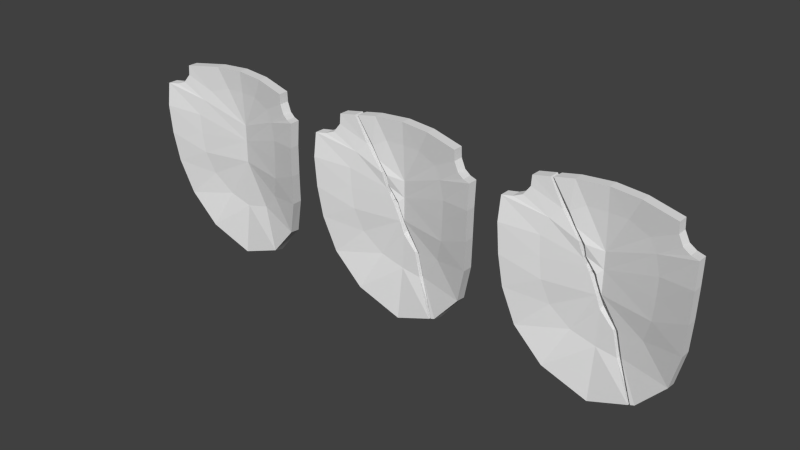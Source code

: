 # Source: particles_shield_mesh.blend  (saved by Blender 2.70.0; exported with 4.5.12 LTS)
import bpy
from mathutils import Matrix  # noqa: F401  (used for matrix-valued properties, if any)

bpy.ops.wm.read_factory_settings(use_empty=True)
scene = bpy.context.scene
scene.name = 'Scene'

# ---- collections
col_collection_1 = bpy.data.collections.new('Collection 1'); scene.collection.children.link(col_collection_1)

# ---- world
world_world = bpy.data.worlds.new('World'); scene.world = world_world
world_world.color = (0.05088, 0.05088, 0.05088)
world_world.use_sun_shadow = False
world_world.sun_shadow_jitter_overblur = 0.0
world_world.cycles.sampling_method = 'MANUAL'
world_world.cycles.sample_map_resolution = 256

# ---- meshes
me_particle_shield_broken_whole_mesh = bpy.data.meshes.new('particle_shield_broken_whole_mesh')
me_particle_shield_broken_whole_mesh.from_pydata([(-0.3012, -0.04701, 0.01721), (-0.233, 0.3373, -0.008691), (-0.2351, 0.3012, -0.007844), (-0.2554, 0.2716, 0.0002505), (-0.315, 0.2612, 0.02394), (-0.3176, 0.175, 0.03327), (-0.3126, 0.06684, 0.02923), (-0.2838, 0.2619, 0.01154), (-0.1635, -0.2993, -0.01248), (-0.2631, -0.1818, -0.002367), (-0.2747, -0.03177, 0.004155), (-0.2133, 0.318, -0.01688), (-0.2179, 0.2952, -0.01489), (-0.2448, 0.254, -0.004587), (-0.2885, 0.2379, 0.01173), (-0.2899, 0.1784, 0.01963), (-0.2848, 0.07121, 0.01571), (-0.2796, 0.2434, 0.008938), (-0.1511, -0.2677, -0.02059), (-0.2401, -0.1529, -0.01366), (-0.2665, -0.03122, 0.02768), (-0.2037, 0.3179, 0.004702), (-0.2092, 0.2952, 0.004856), (-0.2366, 0.2542, 0.01473), (-0.2786, 0.2383, 0.03513), (-0.2814, 0.1785, 0.03853), (-0.2764, 0.07153, 0.03658), (-0.2699, 0.2438, 0.03168), (-0.1495, -0.2598, 0.001636), (-0.2331, -0.1496, 0.007307), (-0.2046, -0.01142, -0.02576), (-0.1621, 0.2337, -0.02843), (-0.2024, 0.1901, -0.01863), (-0.2105, 0.1447, -0.01956), (-0.2113, 0.06111, -0.02062), (-0.09392, -0.1789, -0.03217), (-0.1808, -0.09594, -0.02504), (-0.1301, 0.005639, -0.0418), (-0.07434, 0.1518, -0.04518), (-0.1339, 0.1127, -0.04034), (-0.1364, 0.05921, -0.03999), (-0.06877, -0.08584, -0.05292), (-0.1109, -0.04244, -0.0432), (-0.3012, -0.04701, 0.0537), (-0.233, 0.3373, 0.0278), (-0.2351, 0.3012, 0.02864), (-0.2554, 0.2716, 0.03674), (-0.315, 0.2612, 0.06042), (-0.3176, 0.175, 0.06976), (-0.3126, 0.06684, 0.06572), (-0.2838, 0.2619, 0.04803), (-0.1637, -0.2902, 0.02389), (-0.2632, -0.1781, 0.03405), (-0.1844, 0.006752, 0.02313), (-0.1383, 0.2511, 0.006181), (-0.1746, 0.2168, 0.01995), (-0.1944, 0.1556, 0.02782), (-0.1914, 0.08341, 0.02664), (-0.09175, -0.1463, -0.01041), (-0.1585, -0.0774, 0.006242), (-0.0001678, -0.3627, -0.01946), (-0.0001677, -0.324, -0.02992), (-0.0001678, -0.3141, -0.01055), (-0.0001676, -0.1999, -0.03904), (-0.0001675, -0.1023, -0.05738), (-0.0004912, -0.0345, -0.06073), (-0.0001681, -0.3544, 0.01561), (-0.0001678, -0.1698, -0.009563), (0.05382, -0.09092, -0.05511), (-0.03949, 0.05879, -0.05505), (0.07782, -0.1825, -0.03333), (-0.05081, 0.08661, -0.006318), (0.1205, -0.2702, -0.0007047), (-0.02384, 0.04509, -0.05628), (0.1404, -0.2992, 0.02273), (0.1241, -0.2776, -0.02224), (0.1392, -0.3086, -0.0135), (-0.1782, 0.3439, -0.02026), (-0.03895, 0.0792, -0.05356), (-0.1279, 0.2406, -0.03253), (-0.1677, 0.3225, -4.835e-06), (-0.1682, 0.3234, -0.02479), (-0.07034, 0.1127, -0.04896), (-0.0789, 0.1643, 0.003834), (-0.04222, 0.06927, -0.008761), (-0.0621, 0.1094, -0.003516), (-0.001562, -0.04466, -0.01737), (-0.1783, 0.3439, 0.01626), (-0.01706, -0.001924, -0.01695), (0.07378, -0.1784, -0.008012), (0.05111, -0.09474, -0.01233), (-0.106, 0.3526, -0.03549), (-0.1063, 0.3309, -0.03566), (-0.1031, 0.3307, -0.008453), (-0.09745, 0.2468, -0.03618), (-0.106, 0.3526, 0.0009943), (-0.06738, 0.2759, -0.008479), (0.3009, -0.04701, 0.01722), (0.2326, 0.3373, -0.008688), (-0.0001676, 0.3575, -0.04341), (0.2347, 0.3012, -0.007841), (0.2551, 0.2716, 0.0002543), (0.3147, 0.2612, 0.02394), (0.3173, 0.175, 0.03328), (0.3122, 0.06684, 0.02924), (0.2835, 0.2619, 0.01155), (0.1631, -0.2993, -0.01248), (0.2627, -0.1818, -0.002363), (0.1057, 0.3526, -0.03549), (0.2743, -0.03177, 0.004159), (0.2129, 0.318, -0.01688), (-0.0001676, 0.3339, -0.04341), (0.2176, 0.2952, -0.01489), (0.2445, 0.254, -0.004583), (0.2881, 0.2379, 0.01174), (0.2895, 0.1784, 0.01964), (0.2844, 0.07121, 0.01572), (0.2792, 0.2434, 0.008942), (0.1508, -0.2677, -0.02059), (0.2398, -0.1529, -0.01366), (0.1059, 0.3309, -0.03566), (0.2662, -0.03122, 0.02769), (0.2034, 0.3179, 0.004705), (-0.0001678, 0.3335, -0.01917), (0.2089, 0.2952, 0.004859), (0.2362, 0.2542, 0.01473), (0.2783, 0.2383, 0.03514), (0.2811, 0.1785, 0.03854), (0.276, 0.07153, 0.03659), (0.2696, 0.2438, 0.03169), (0.1492, -0.2598, 0.001638), (0.2327, -0.1496, 0.007311), (0.1027, 0.3307, -0.008452), (0.2042, -0.01142, -0.02576), (0.1618, 0.2337, -0.02843), (-0.0001676, 0.2452, -0.03641), (0.2021, 0.1901, -0.01863), (0.2101, 0.1447, -0.01956), (0.211, 0.06111, -0.02062), (0.08946, -0.1798, -0.03247), (0.1805, -0.09594, -0.02504), (0.09711, 0.2468, -0.03618), (0.1298, 0.005639, -0.0418), (0.08882, 0.1527, -0.04497), (-0.0001675, 0.1552, -0.05057), (0.1336, 0.1127, -0.04034), (0.1361, 0.05921, -0.03999), (0.06843, -0.08584, -0.05292), (0.1105, -0.04244, -0.0432), (-0.0001675, 0.05861, -0.06116), (0.3009, -0.04701, 0.0537), (0.2326, 0.3373, 0.0278), (-0.0001679, 0.3575, -0.006921), (0.2347, 0.3012, 0.02865), (0.2551, 0.2716, 0.03674), (0.3147, 0.2612, 0.06043), (0.3173, 0.175, 0.06976), (0.3122, 0.06684, 0.06572), (0.2835, 0.2619, 0.04803), (0.1634, -0.2902, 0.02389), (0.2629, -0.1781, 0.03406), (0.1057, 0.3526, 0.0009958), (0.1841, 0.006752, 0.02313), (0.1438, 0.2534, 0.007851), (-0.0001678, 0.2751, -0.01323), (0.1742, 0.2168, 0.01995), (0.194, 0.1556, 0.02782), (0.191, 0.08341, 0.02664), (0.08888, -0.1729, -0.008427), (0.1582, -0.0774, 0.006244), (0.06704, 0.2759, -0.008478), (-0.0001678, 0.08776, -0.01819), (-0.0001678, 0.1477, -0.01819), (-0.0003777, 0.004866, -0.01777), (-0.1548, 0.3251, -0.02715), (0.1302, -0.2754, -0.02186), (-0.0001675, -0.0006274, -0.06098), (0.01468, -0.03191, -0.05888), (-0.06117, 0.1519, -0.04598), (-0.01465, 0.04884, -0.05765), (0.1449, -0.3063, -0.01325), (-0.09285, 0.1946, -0.04106), (-0.1645, 0.3456, -0.02314), (0.1267, -0.2679, -0.0001964), (-0.02491, 0.07353, -0.05575), (-0.02835, 0.05874, -0.05678), (-0.1159, 0.2431, -0.03398), (-0.1543, 0.3242, -0.001752), (-0.05663, 0.1183, -0.05089), (-0.01831, 0.07088, -0.008583), (0.06783, -0.08797, -0.009804), (-0.05417, 0.1178, -0.006316), (-0.1151, 0.2496, 0.004055), (0.1486, -0.296, 0.02315), (-0.1691, 0.345, 0.01431), (-0.01481, 0.05341, -0.01056), (-0.09091, 0.204, 0.002042), (-0.05855, 0.1591, 0.001174)], [], [(8, 9, 19, 18), (60, 8, 18, 61), (4, 7, 17, 14), (5, 15, 16, 6), (4, 14, 15, 5), (3, 13, 17, 7), (2, 12, 13, 3), (1, 11, 12, 2), (0, 10, 19, 9), (0, 6, 16, 10), (18, 19, 29, 28), (61, 18, 28, 62), (14, 17, 27, 24), (15, 25, 26, 16), (14, 24, 25, 15), (13, 23, 27, 17), (12, 22, 23, 13), (11, 21, 22, 12), (10, 20, 29, 19), (10, 16, 26, 20), (28, 29, 36, 35), (62, 28, 35, 63), (25, 33, 34, 26), (21, 31, 22), (22, 31, 32, 23), (20, 30, 36, 29), (20, 26, 34, 30), (24, 27, 32), (24, 32, 33, 25), (23, 32, 27), (31, 38, 39, 32), (35, 36, 42, 41), (63, 35, 41, 64), (30, 37, 42, 36), (30, 34, 40, 37), (32, 39, 33), (33, 39, 40, 34), (41, 42, 65), (41, 65, 64), (65, 42, 37), (9, 8, 51, 52), (8, 60, 66, 51), (7, 4, 47, 50), (5, 6, 49, 48), (4, 5, 48, 47), (3, 7, 50, 46), (2, 3, 46, 45), (1, 2, 45, 44), (0, 9, 52, 43), (6, 0, 43, 49), (52, 51, 58, 59), (51, 66, 67, 58), (48, 49, 57, 56), (43, 52, 59, 53), (49, 43, 53, 57), (57, 53, 84, 71), (79, 54, 83), (58, 67, 86, 88), (87, 54, 80), (56, 57, 71, 85), (44, 45, 54), (45, 46, 55, 54), (50, 47, 55), (47, 48, 56, 55), (46, 50, 55), (55, 56, 85, 83), (1, 44, 87, 77), (74, 89, 67, 66), (89, 90, 67), (60, 61, 75, 76), (11, 81, 80, 21), (1, 77, 81, 11), (37, 40, 69, 73), (61, 62, 72, 75), (21, 80, 79, 31), (62, 63, 70, 72), (69, 40, 39, 78), (31, 79, 38), (78, 39, 82), (39, 38, 82), (68, 64, 65), (37, 73, 65), (66, 60, 76, 74), (86, 90, 68), (90, 89, 68), (90, 86, 67), (80, 54, 79), (76, 75, 72), (68, 89, 70), (54, 55, 83), (78, 84, 69), (79, 83, 38), (80, 81, 77), (82, 38, 85), (88, 86, 65), (74, 76, 72), (82, 71, 78), (80, 77, 87), (71, 84, 78), (89, 74, 72), (63, 64, 68, 70), (38, 83, 85), (84, 73, 69), (86, 68, 65), (89, 72, 70), (87, 44, 54), (82, 85, 71), (53, 59, 88, 84), (59, 58, 88), (73, 88, 65), (73, 84, 88), (99, 111, 92, 91), (111, 123, 93, 92), (182, 91, 92, 174), (174, 92, 93, 187), (123, 135, 94, 93), (187, 93, 94, 186), (186, 94, 181), (135, 144, 178), (179, 149, 176), (184, 188, 149), (179, 185, 149), (149, 185, 184), (149, 188, 144), (99, 91, 95, 152), (152, 95, 96, 164), (164, 96, 172), (99, 108, 120, 111), (106, 118, 119, 107), (180, 175, 118, 106), (102, 114, 117, 105), (103, 104, 116, 115), (102, 103, 115, 114), (101, 105, 117, 113), (100, 101, 113, 112), (98, 100, 112, 110), (111, 120, 132, 123), (98, 110, 120, 108), (97, 107, 119, 109), (97, 109, 116, 104), (118, 130, 131, 119), (175, 183, 130, 118), (114, 126, 129, 117), (115, 116, 128, 127), (114, 115, 127, 126), (113, 117, 129, 125), (112, 113, 125, 124), (110, 112, 124, 122), (110, 122, 132, 120), (109, 119, 131, 121), (109, 121, 128, 116), (123, 132, 141, 135), (130, 139, 140, 131), (127, 128, 138, 137), (122, 124, 134), (124, 125, 136, 134), (122, 134, 141, 132), (121, 131, 140, 133), (121, 133, 138, 128), (126, 136, 129), (126, 127, 137, 136), (125, 129, 136), (134, 143, 141), (134, 136, 145, 143), (139, 147, 148, 140), (183, 139, 130), (135, 141, 143, 144), (133, 140, 148, 142), (133, 142, 146, 138), (136, 137, 145), (137, 138, 146, 145), (145, 149, 143), (142, 149, 146), (177, 142, 148), (149, 145, 146), (149, 144, 143), (99, 152, 161, 108), (107, 160, 159, 106), (105, 158, 155, 102), (103, 156, 157, 104), (102, 155, 156, 103), (101, 154, 158, 105), (100, 153, 154, 101), (98, 151, 153, 100), (108, 161, 151, 98), (97, 150, 160, 107), (104, 157, 150, 97), (152, 164, 170, 161), (160, 169, 168, 159), (156, 166, 167, 157), (161, 170, 163, 151), (150, 162, 169, 160), (157, 167, 162, 150), (163, 172, 165), (167, 171, 162), (162, 171, 173, 169), (168, 169, 190), (166, 171, 167), (164, 172, 170), (151, 163, 153), (153, 163, 165, 154), (170, 172, 163), (158, 165, 155), (155, 165, 166, 156), (154, 165, 158), (165, 172, 171, 166), (147, 177, 148), (159, 193, 180, 106), (142, 177, 176, 149), (144, 188, 178), (181, 135, 178), (181, 94, 135), (95, 91, 182, 194), (196, 197, 172), (96, 192, 196, 172), (95, 194, 192, 96), (197, 191, 171, 172), (191, 189, 171), (189, 195, 171), (183, 175, 180), (185, 179, 195), (191, 188, 189), (196, 181, 197), (174, 187, 182), (181, 196, 186), (195, 189, 184), (183, 180, 193), (189, 188, 184), (147, 168, 190), (196, 192, 186), (185, 195, 184), (168, 147, 139), (178, 191, 197), (192, 194, 187), (187, 194, 182), (181, 178, 197), (193, 168, 183), (178, 188, 191), (183, 168, 139), (159, 168, 193), (192, 187, 186), (173, 147, 190), (195, 173, 171), (173, 179, 176), (177, 173, 176), (177, 147, 173), (169, 173, 190), (179, 173, 195)])
_uv = me_particle_shield_broken_whole_mesh.uv_layers.new(name='UVMap')
_uv.uv.foreach_set('vector', [0.5912, 0.03415, 0.4934, 0.0291, 0.4854, 0.05205, 0.5827, 0.05577, 0.7058, 0.05854, 0.5912, 0.03415, 0.5827, 0.05577, 0.6898, 0.08367, 0.2011, 0.0853, 0.1933, 0.1039, 0.2059, 0.1119, 0.2128, 0.1064, 0.2545, 0.07165, 0.257, 0.09263, 0.3307, 0.07573, 0.327, 0.05485, 0.2011, 0.0853, 0.2128, 0.1064, 0.257, 0.09263, 0.2545, 0.07165, 0.178, 0.1225, 0.1878, 0.1327, 0.2059, 0.1119, 0.1933, 0.1039, 0.157, 0.1382, 0.1617, 0.15, 0.1878, 0.1327, 0.178, 0.1225, 0.136, 0.1434, 0.1464, 0.1571, 0.1617, 0.15, 0.157, 0.1382, 0.4028, 0.03968, 0.4007, 0.06179, 0.4854, 0.05205, 0.4934, 0.0291, 0.4028, 0.03968, 0.327, 0.05485, 0.3307, 0.07573, 0.4007, 0.06179, 0.5827, 0.05577, 0.4854, 0.05205, 0.4848, 0.06679, 0.5774, 0.07084, 0.6898, 0.08367, 0.5827, 0.05577, 0.5774, 0.07084, 0.6834, 0.0963, 0.2128, 0.1064, 0.2059, 0.1119, 0.2169, 0.1269, 0.2229, 0.1225, 0.257, 0.09263, 0.2617, 0.1067, 0.3332, 0.09071, 0.3307, 0.07573, 0.2128, 0.1064, 0.2229, 0.1225, 0.2617, 0.1067, 0.257, 0.09263, 0.1878, 0.1327, 0.1964, 0.1436, 0.2169, 0.1269, 0.2059, 0.1119, 0.1617, 0.15, 0.1686, 0.162, 0.1964, 0.1436, 0.1878, 0.1327, 0.1464, 0.1571, 0.1564, 0.1709, 0.1686, 0.162, 0.1617, 0.15, 0.4007, 0.06179, 0.402, 0.07845, 0.4848, 0.06679, 0.4854, 0.05205, 0.4007, 0.06179, 0.3307, 0.07573, 0.3332, 0.09071, 0.402, 0.07845, 0.6473, 0.1646, 0.7626, 0.3166, 0.6905, 0.3906, 0.5706, 0.2761, 0.4413, 0.08967, 0.6473, 0.1646, 0.5706, 0.2761, 0.4413, 0.2472, 0.8293, 0.7692, 0.7314, 0.7225, 0.7326, 0.6073, 0.8223, 0.6217, 0.7221, 0.9615, 0.6647, 0.8453, 0.7297, 0.9302, 0.7297, 0.9302, 0.6647, 0.8453, 0.7203, 0.7853, 0.7674, 0.8736, 0.8087, 0.4799, 0.7233, 0.5072, 0.6905, 0.3906, 0.7626, 0.3166, 0.8087, 0.4799, 0.8223, 0.6217, 0.7326, 0.6073, 0.7233, 0.5072, 0.8254, 0.8517, 0.8134, 0.8592, 0.7203, 0.7853, 0.8254, 0.8517, 0.7203, 0.7853, 0.7314, 0.7225, 0.8293, 0.7692, 0.7674, 0.8736, 0.7203, 0.7853, 0.8134, 0.8592, 0.6647, 0.8453, 0.5436, 0.7324, 0.6258, 0.6784, 0.7203, 0.7853, 0.5706, 0.2761, 0.6905, 0.3906, 0.594, 0.4644, 0.5359, 0.4046, 0.4413, 0.2472, 0.5706, 0.2761, 0.5359, 0.4046, 0.4413, 0.3819, 0.7233, 0.5072, 0.6206, 0.5308, 0.594, 0.4644, 0.6905, 0.3906, 0.7233, 0.5072, 0.7326, 0.6073, 0.6293, 0.6047, 0.6206, 0.5308, 0.7203, 0.7853, 0.6258, 0.6784, 0.7314, 0.7225, 0.7314, 0.7225, 0.6258, 0.6784, 0.6293, 0.6047, 0.7326, 0.6073, 0.5359, 0.4046, 0.594, 0.4644, 0.4417, 0.4754, 0.5359, 0.4046, 0.4417, 0.4754, 0.4413, 0.3819, 0.4417, 0.4754, 0.594, 0.4644, 0.6206, 0.5308, 0.4934, 0.0291, 0.5912, 0.03415, 0.5892, 0.008585, 0.4878, 0.005583, 0.5912, 0.03415, 0.7058, 0.05854, 0.7079, 0.03181, 0.5892, 0.008585, 0.1933, 0.1039, 0.2011, 0.0853, 0.1934, 0.06443, 0.178, 0.08282, 0.2545, 0.07165, 0.327, 0.05485, 0.3202, 0.03114, 0.249, 0.04732, 0.2011, 0.0853, 0.2545, 0.07165, 0.249, 0.04732, 0.1934, 0.06443, 0.178, 0.1225, 0.1933, 0.1039, 0.178, 0.08282, 0.1656, 0.1003, 0.157, 0.1382, 0.178, 0.1225, 0.1656, 0.1003, 0.1473, 0.1158, 0.136, 0.1434, 0.157, 0.1382, 0.1473, 0.1158, 0.1266, 0.1244, 0.4028, 0.03968, 0.4934, 0.0291, 0.4878, 0.005583, 0.3961, 0.01626, 0.327, 0.05485, 0.4028, 0.03968, 0.3961, 0.01626, 0.3202, 0.03114, 0.9683, 0.2527, 0.9244, 0.3021, 0.8927, 0.2387, 0.9221, 0.2084, 0.9244, 0.3021, 0.8524, 0.3304, 0.8524, 0.2491, 0.8927, 0.2387, 0.9922, 0.09718, 0.99, 0.1448, 0.9366, 0.1375, 0.9379, 0.1057, 0.985, 0.195, 0.9683, 0.2527, 0.9221, 0.2084, 0.9336, 0.1713, 0.99, 0.1448, 0.985, 0.195, 0.9336, 0.1713, 0.9366, 0.1375, 0.9366, 0.1375, 0.9336, 0.1713, 0.8709, 0.1438, 0.8747, 0.1361, 0.8481, 0.925, 0.827, 0.9113, 0.8495, 0.8779, 0.8927, 0.2387, 0.8524, 0.2491, 0.853, 0.1939, 0.8598, 0.1751, 0.7782, 0.9719, 0.8202, 0.9204, 0.7963, 0.9644, 0.9379, 0.1057, 0.9366, 0.1375, 0.8747, 0.1361, 0.8797, 0.1261, 0.9549, 0.02568, 0.9559, 0.04158, 0.9132, 0.06367, 0.9559, 0.04158, 0.9648, 0.05462, 0.9292, 0.07877, 0.9132, 0.06367, 0.9773, 0.0589, 0.9911, 0.0592, 0.9292, 0.07877, 0.9911, 0.0592, 0.9922, 0.09718, 0.9379, 0.1057, 0.9292, 0.07877, 0.9648, 0.05462, 0.9773, 0.0589, 0.9292, 0.07877, 0.9292, 0.07877, 0.9379, 0.1057, 0.8797, 0.1261, 0.8871, 0.1019, 0.136, 0.1434, 0.1266, 0.1244, 0.1013, 0.1531, 0.1197, 0.173, 0.7905, 0.3061, 0.8198, 0.2528, 0.8524, 0.2491, 0.8524, 0.3304, 0.8198, 0.2528, 0.8298, 0.216, 0.8524, 0.2491, 0.7053, 0.05616, 0.691, 0.08263, 0.5927, 0.06603, 0.5943, 0.03946, 0.1464, 0.1571, 0.1284, 0.1844, 0.1433, 0.1916, 0.1564, 0.1709, 0.136, 0.1434, 0.1197, 0.173, 0.1284, 0.1844, 0.1464, 0.1571, 0.6206, 0.5308, 0.6293, 0.6047, 0.4955, 0.6041, 0.4739, 0.5852, 0.691, 0.08263, 0.685, 0.09779, 0.5895, 0.08303, 0.5927, 0.06603, 0.7221, 0.9615, 0.6724, 0.9678, 0.6175, 0.8549, 0.6647, 0.8453, 0.4413, 0.08967, 0.4413, 0.2472, 0.3337, 0.2713, 0.2748, 0.1502, 0.4955, 0.6041, 0.6293, 0.6047, 0.6258, 0.6784, 0.4948, 0.6322, 0.6647, 0.8453, 0.6175, 0.8549, 0.5436, 0.7324, 0.4948, 0.6322, 0.6258, 0.6784, 0.5381, 0.6785, 0.6258, 0.6784, 0.5436, 0.7324, 0.5381, 0.6785, 0.3668, 0.3975, 0.4413, 0.3819, 0.4417, 0.4754, 0.6206, 0.5308, 0.4739, 0.5852, 0.4417, 0.4754, 0.706, 0.02913, 0.7053, 0.05616, 0.5943, 0.03946, 0.594, 0.01137, 0.9318, 0.749, 0.9449, 0.695, 0.9754, 0.6973, 0.9449, 0.695, 0.9561, 0.6488, 0.9754, 0.6971, 0.8298, 0.216, 0.853, 0.1939, 0.8524, 0.2491, 0.7963, 0.9644, 0.8202, 0.9204, 0.8481, 0.925, 0.9852, 0.5365, 0.9858, 0.5605, 0.9705, 0.5627, 0.9754, 0.6971, 0.9561, 0.6488, 0.9764, 0.6318, 0.9132, 0.06367, 0.9292, 0.07877, 0.8871, 0.1019, 0.9279, 0.8247, 0.903, 0.8062, 0.9344, 0.8125, 0.8481, 0.925, 0.8495, 0.8779, 0.8936, 0.8712, 0.7963, 0.9644, 0.8099, 0.9741, 0.7989, 0.9854, 0.9101, 0.8502, 0.8936, 0.8712, 0.8854, 0.831, 0.9291, 0.7572, 0.9318, 0.749, 0.9641, 0.749, 0.96, 0.5362, 0.9852, 0.5365, 0.9705, 0.5627, 0.9101, 0.8502, 0.8955, 0.8171, 0.9279, 0.8247, 0.7963, 0.9644, 0.7989, 0.9854, 0.7782, 0.9719, 0.8955, 0.8171, 0.903, 0.8062, 0.9279, 0.8247, 0.9561, 0.6488, 0.96, 0.5362, 0.9705, 0.5627, 0.4413, 0.2472, 0.4413, 0.3819, 0.3667, 0.3972, 0.3337, 0.2713, 0.8936, 0.8712, 0.8495, 0.8779, 0.8854, 0.831, 0.903, 0.8062, 0.9405, 0.7998, 0.9344, 0.8125, 0.9318, 0.749, 0.9754, 0.6973, 0.9641, 0.749, 0.9561, 0.6488, 0.9705, 0.5627, 0.9764, 0.6318, 0.9309, 0.02278, 0.9549, 0.02568, 0.9132, 0.06367, 0.9101, 0.8502, 0.8854, 0.831, 0.8955, 0.8171, 0.9336, 0.1713, 0.9221, 0.2084, 0.8598, 0.1751, 0.8709, 0.1438, 0.9221, 0.2084, 0.8927, 0.2387, 0.8598, 0.1751, 0.9405, 0.7998, 0.9273, 0.7607, 0.9641, 0.749, 0.9405, 0.7998, 0.903, 0.8062, 0.9273, 0.7607, 0.03249, 0.2941, 0.04701, 0.3016, 0.08098, 0.2389, 0.06802, 0.2329, 0.04701, 0.3016, 0.06195, 0.3083, 0.09704, 0.2478, 0.08098, 0.2389, 0.08776, 0.198, 0.06802, 0.2329, 0.08098, 0.2389, 0.0981, 0.2103, 0.0981, 0.2103, 0.08098, 0.2389, 0.09704, 0.2478, 0.1141, 0.2168, 0.4413, 0.983, 0.4413, 0.8612, 0.5755, 0.8635, 0.5832, 0.9791, 0.654, 0.9702, 0.5832, 0.9791, 0.5755, 0.8635, 0.6009, 0.8583, 0.6009, 0.8583, 0.5755, 0.8635, 0.5691, 0.7914, 0.4413, 0.8612, 0.4413, 0.737, 0.5254, 0.7325, 0.4613, 0.5903, 0.4413, 0.6038, 0.4413, 0.5221, 0.4754, 0.6244, 0.5192, 0.6862, 0.4413, 0.6038, 0.4613, 0.5903, 0.4802, 0.604, 0.4413, 0.6038, 0.4413, 0.6038, 0.4802, 0.604, 0.4754, 0.6244, 0.4413, 0.6038, 0.5192, 0.6862, 0.4413, 0.737, 0.03249, 0.2941, 0.06802, 0.2329, 0.04899, 0.2178, 0.01169, 0.2796, 0.8524, 0.01679, 0.899, 0.01893, 0.882, 0.05275, 0.8524, 0.05308, 0.8524, 0.05308, 0.882, 0.05275, 0.8524, 0.1092, 0.03506, 0.2864, 0.07229, 0.2256, 0.08431, 0.2313, 0.04963, 0.2939, 0.5657, 0.03296, 0.5582, 0.05519, 0.46, 0.05398, 0.4675, 0.03069, 0.5784, 0.0357, 0.573, 0.05953, 0.5582, 0.05519, 0.5657, 0.03296, 0.1748, 0.09461, 0.1872, 0.1156, 0.1804, 0.1212, 0.1675, 0.1135, 0.2283, 0.07954, 0.3008, 0.0608, 0.305, 0.08172, 0.2313, 0.1006, 0.1748, 0.09461, 0.2283, 0.07954, 0.2313, 0.1006, 0.1872, 0.1156, 0.1526, 0.1327, 0.1675, 0.1135, 0.1804, 0.1212, 0.1627, 0.1426, 0.132, 0.1491, 0.1526, 0.1327, 0.1627, 0.1426, 0.1371, 0.1608, 0.1117, 0.1553, 0.132, 0.1491, 0.1371, 0.1608, 0.1221, 0.1683, 0.04963, 0.2939, 0.08431, 0.2313, 0.09999, 0.2403, 0.06456, 0.3007, 0.1117, 0.1553, 0.1221, 0.1683, 0.08431, 0.2313, 0.07229, 0.2256, 0.3766, 0.04363, 0.4675, 0.03069, 0.46, 0.05398, 0.375, 0.06592, 0.3766, 0.04363, 0.375, 0.06592, 0.305, 0.08172, 0.3008, 0.0608, 0.5582, 0.05519, 0.553, 0.07055, 0.4598, 0.06882, 0.46, 0.05398, 0.573, 0.05953, 0.5685, 0.07431, 0.553, 0.07055, 0.5582, 0.05519, 0.1872, 0.1156, 0.1977, 0.1314, 0.1918, 0.136, 0.1804, 0.1212, 0.2313, 0.1006, 0.305, 0.08172, 0.3078, 0.09672, 0.2364, 0.1147, 0.1872, 0.1156, 0.2313, 0.1006, 0.2364, 0.1147, 0.1977, 0.1314, 0.1627, 0.1426, 0.1804, 0.1212, 0.1918, 0.136, 0.1716, 0.1533, 0.1371, 0.1608, 0.1627, 0.1426, 0.1716, 0.1533, 0.1442, 0.1725, 0.1221, 0.1683, 0.1371, 0.1608, 0.1442, 0.1725, 0.1324, 0.1816, 0.1221, 0.1683, 0.1324, 0.1816, 0.09999, 0.2403, 0.08431, 0.2313, 0.375, 0.06592, 0.46, 0.05398, 0.4598, 0.06882, 0.3767, 0.08264, 0.375, 0.06592, 0.3767, 0.08264, 0.3078, 0.09672, 0.305, 0.08172, 0.4413, 0.983, 0.2993, 0.9791, 0.3071, 0.8635, 0.4413, 0.8612, 0.2352, 0.1646, 0.3176, 0.2749, 0.192, 0.3906, 0.12, 0.3166, 0.05325, 0.7692, 0.06024, 0.6217, 0.15, 0.6073, 0.1511, 0.7225, 0.1605, 0.9615, 0.1529, 0.9302, 0.2179, 0.8453, 0.1529, 0.9302, 0.1151, 0.8736, 0.1622, 0.7853, 0.2179, 0.8453, 0.1605, 0.9615, 0.2179, 0.8453, 0.3071, 0.8635, 0.2993, 0.9791, 0.07383, 0.4799, 0.12, 0.3166, 0.192, 0.3906, 0.1593, 0.5072, 0.07383, 0.4799, 0.1593, 0.5072, 0.15, 0.6073, 0.06024, 0.6217, 0.05712, 0.8517, 0.1622, 0.7853, 0.06915, 0.8592, 0.05712, 0.8517, 0.05325, 0.7692, 0.1511, 0.7225, 0.1622, 0.7853, 0.1151, 0.8736, 0.06915, 0.8592, 0.1622, 0.7853, 0.2179, 0.8453, 0.3185, 0.7336, 0.3071, 0.8635, 0.2179, 0.8453, 0.1622, 0.7853, 0.2567, 0.6784, 0.3185, 0.7336, 0.3176, 0.2749, 0.3466, 0.4046, 0.2885, 0.4644, 0.192, 0.3906, 0.2662, 0.1534, 0.3176, 0.2749, 0.2352, 0.1646, 0.4413, 0.8612, 0.3071, 0.8635, 0.3185, 0.7336, 0.4413, 0.737, 0.1593, 0.5072, 0.192, 0.3906, 0.2885, 0.4644, 0.262, 0.5308, 0.1593, 0.5072, 0.262, 0.5308, 0.2533, 0.6047, 0.15, 0.6073, 0.1622, 0.7853, 0.1511, 0.7225, 0.2567, 0.6784, 0.1511, 0.7225, 0.15, 0.6073, 0.2533, 0.6047, 0.2567, 0.6784, 0.2567, 0.6784, 0.4413, 0.6038, 0.3185, 0.7336, 0.262, 0.5308, 0.4413, 0.6038, 0.2533, 0.6047, 0.4208, 0.479, 0.262, 0.5308, 0.2885, 0.4644, 0.4413, 0.6038, 0.2567, 0.6784, 0.2533, 0.6047, 0.4413, 0.6038, 0.4413, 0.737, 0.3185, 0.7336, 0.03506, 0.2864, 0.01375, 0.2717, 0.05202, 0.2083, 0.07229, 0.2256, 0.4675, 0.03069, 0.4613, 0.007178, 0.5632, 0.007595, 0.5657, 0.03296, 0.1675, 0.1135, 0.1515, 0.0927, 0.1666, 0.07381, 0.1748, 0.09461, 0.2283, 0.07954, 0.2221, 0.0552, 0.2933, 0.03713, 0.3008, 0.0608, 0.1748, 0.09461, 0.1666, 0.07381, 0.2221, 0.0552, 0.2283, 0.07954, 0.1526, 0.1327, 0.1395, 0.1106, 0.1515, 0.0927, 0.1675, 0.1135, 0.132, 0.1491, 0.1214, 0.1267, 0.1395, 0.1106, 0.1526, 0.1327, 0.1117, 0.1553, 0.1004, 0.1362, 0.1214, 0.1267, 0.132, 0.1491, 0.07229, 0.2256, 0.05202, 0.2083, 0.1004, 0.1362, 0.1117, 0.1553, 0.3766, 0.04363, 0.3692, 0.02025, 0.4613, 0.007178, 0.4675, 0.03069, 0.3008, 0.0608, 0.2933, 0.03713, 0.3692, 0.02025, 0.3766, 0.04363, 0.8524, 0.01679, 0.8524, 0.05308, 0.8228, 0.05275, 0.8057, 0.01893, 0.7365, 0.2527, 0.7826, 0.2084, 0.8132, 0.2504, 0.7804, 0.3021, 0.7125, 0.09718, 0.7668, 0.1057, 0.7682, 0.1375, 0.7148, 0.1448, 0.8057, 0.01893, 0.8228, 0.05275, 0.789, 0.06265, 0.7498, 0.02568, 0.7198, 0.195, 0.7712, 0.1713, 0.7826, 0.2084, 0.7365, 0.2527, 0.7148, 0.1448, 0.7682, 0.1375, 0.7712, 0.1713, 0.7198, 0.195, 0.789, 0.06265, 0.8524, 0.1092, 0.7756, 0.07877, 0.7682, 0.1375, 0.8524, 0.1356, 0.7712, 0.1713, 0.7712, 0.1713, 0.8524, 0.1356, 0.8525, 0.1721, 0.7826, 0.2084, 0.8132, 0.2504, 0.7826, 0.2084, 0.8224, 0.213, 0.7668, 0.1057, 0.8524, 0.1356, 0.7682, 0.1375, 0.8524, 0.05308, 0.8524, 0.1092, 0.8228, 0.05275, 0.7498, 0.02568, 0.789, 0.06265, 0.7489, 0.04158, 0.7489, 0.04158, 0.789, 0.06265, 0.7756, 0.07877, 0.7399, 0.05462, 0.8228, 0.05275, 0.8524, 0.1092, 0.789, 0.06265, 0.7274, 0.0589, 0.7756, 0.07877, 0.7137, 0.0592, 0.7137, 0.0592, 0.7756, 0.07877, 0.7668, 0.1057, 0.7125, 0.09718, 0.7399, 0.05462, 0.7756, 0.07877, 0.7274, 0.0589, 0.7756, 0.07877, 0.8524, 0.1092, 0.8524, 0.1356, 0.7668, 0.1057, 0.3466, 0.4046, 0.4208, 0.479, 0.2885, 0.4644, 0.5632, 0.007595, 0.5753, 0.008547, 0.5784, 0.0357, 0.5657, 0.03296, 0.262, 0.5308, 0.4208, 0.479, 0.4413, 0.5221, 0.4413, 0.6038, 0.4413, 0.737, 0.5192, 0.6862, 0.5254, 0.7325, 0.5691, 0.7914, 0.4413, 0.8612, 0.5254, 0.7325, 0.5691, 0.7914, 0.5755, 0.8635, 0.4413, 0.8612, 0.04899, 0.2178, 0.06802, 0.2329, 0.08776, 0.198, 0.07041, 0.1789, 0.8924, 0.08442, 0.8781, 0.1042, 0.8524, 0.1092, 0.882, 0.05275, 0.903, 0.06434, 0.8924, 0.08442, 0.8524, 0.1092, 0.899, 0.01893, 0.9268, 0.02228, 0.903, 0.06434, 0.882, 0.05275, 0.8781, 0.1042, 0.8762, 0.1224, 0.8524, 0.1356, 0.8524, 0.1092, 0.8762, 0.1224, 0.8604, 0.143, 0.8524, 0.1356, 0.8604, 0.143, 0.8588, 0.1507, 0.8524, 0.1356, 0.9621, 0.5639, 0.9772, 0.5611, 0.9757, 0.5377, 0.9354, 0.8092, 0.9399, 0.7988, 0.9032, 0.8064, 0.8894, 0.8264, 0.911, 0.8489, 0.8972, 0.815, 0.8371, 0.9029, 0.8755, 0.8952, 0.8559, 0.8734, 0.8172, 0.9726, 0.8033, 0.963, 0.8068, 0.9839, 0.8755, 0.8952, 0.8371, 0.9029, 0.8528, 0.9232, 0.9032, 0.8064, 0.8972, 0.815, 0.9314, 0.8184, 0.9621, 0.5639, 0.9757, 0.5377, 0.9504, 0.5382, 0.8972, 0.815, 0.911, 0.8489, 0.9314, 0.8184, 0.9711, 0.6958, 0.9509, 0.6485, 0.9405, 0.6948, 0.8371, 0.9029, 0.8247, 0.9204, 0.8528, 0.9232, 0.9354, 0.8092, 0.9032, 0.8064, 0.9314, 0.8184, 0.9509, 0.6485, 0.9711, 0.6958, 0.9698, 0.6304, 0.8971, 0.867, 0.8894, 0.8264, 0.8559, 0.8734, 0.8247, 0.9204, 0.7851, 0.9714, 0.8033, 0.963, 0.8033, 0.963, 0.7851, 0.9714, 0.8068, 0.9839, 0.8755, 0.8952, 0.8971, 0.867, 0.8559, 0.8734, 0.9504, 0.5382, 0.9509, 0.6485, 0.9621, 0.5639, 0.8971, 0.867, 0.911, 0.8489, 0.8894, 0.8264, 0.9621, 0.5639, 0.9509, 0.6485, 0.9698, 0.6304, 0.7804, 0.3021, 0.8132, 0.2504, 0.7869, 0.3047, 0.8247, 0.9204, 0.8033, 0.963, 0.8528, 0.9232, 0.9258, 0.76, 0.9711, 0.6958, 0.9405, 0.6948, 0.8588, 0.1507, 0.8525, 0.1721, 0.8524, 0.1356, 0.9254, 0.761, 0.9399, 0.7988, 0.9538, 0.7673, 0.9604, 0.7453, 0.9258, 0.76, 0.9538, 0.7673, 0.9604, 0.7453, 0.9711, 0.6958, 0.9258, 0.76, 0.7826, 0.2084, 0.8525, 0.1721, 0.8224, 0.213, 0.9399, 0.7988, 0.9254, 0.761, 0.9032, 0.8064])
me_particle_shield_broken_whole_mesh.use_remesh_preserve_volume = False
me_particle_shield_broken_whole_mesh.use_remesh_preserve_attributes = False
me_particle_shield_broken_whole_mesh.use_mirror_vertex_groups = False
me_particle_shield_broken_whole_mesh.update()
me_particle_shield_broken_component1_mesh = bpy.data.meshes.new('particle_shield_broken_component1_mesh')
me_particle_shield_broken_component1_mesh.from_pydata([(-0.1062, 0.3526, -0.03549), (-0.1064, 0.3309, -0.03566), (-0.1032, 0.3307, -0.008453), (-0.09762, 0.2468, -0.03618), (-0.1062, 0.3526, 0.0009943), (-0.06755, 0.2759, -0.008479), (0.3007, -0.04701, 0.01722), (0.2324, 0.3373, -0.008688), (-0.0003433, 0.3575, -0.04341), (0.2346, 0.3012, -0.007841), (0.2549, 0.2716, 0.0002543), (0.3145, 0.2612, 0.02394), (0.3171, 0.175, 0.03328), (0.312, 0.06684, 0.02924), (0.2833, 0.2619, 0.01155), (0.163, -0.2993, -0.01248), (0.2625, -0.1818, -0.002363), (0.1055, 0.3526, -0.03549), (0.2742, -0.03177, 0.004159), (0.2127, 0.318, -0.01688), (-0.0003433, 0.3339, -0.04341), (0.2174, 0.2952, -0.01489), (0.2443, 0.254, -0.004583), (0.288, 0.2379, 0.01174), (0.2893, 0.1784, 0.01964), (0.2842, 0.07121, 0.01572), (0.2791, 0.2434, 0.008942), (0.1506, -0.2677, -0.02059), (0.2396, -0.1529, -0.01366), (0.1058, 0.3309, -0.03566), (0.266, -0.03122, 0.02769), (0.2032, 0.3179, 0.004705), (-0.0003435, 0.3335, -0.01917), (0.2087, 0.2952, 0.004859), (0.2361, 0.2542, 0.01473), (0.2781, 0.2383, 0.03514), (0.2809, 0.1785, 0.03854), (0.2759, 0.07153, 0.03659), (0.2694, 0.2438, 0.03169), (0.149, -0.2598, 0.001638), (0.2325, -0.1496, 0.007311), (0.1026, 0.3307, -0.008452), (0.2041, -0.01142, -0.02576), (0.1616, 0.2337, -0.02843), (-0.0003434, 0.2452, -0.03641), (0.2019, 0.1901, -0.01863), (0.21, 0.1447, -0.01956), (0.2108, 0.06111, -0.02062), (0.08929, -0.1798, -0.03247), (0.1803, -0.09594, -0.02504), (0.09694, 0.2468, -0.03618), (0.1296, 0.005639, -0.0418), (0.08865, 0.1527, -0.04497), (-0.0003433, 0.1552, -0.05057), (0.1334, 0.1127, -0.04034), (0.1359, 0.05921, -0.03999), (0.06826, -0.08584, -0.05292), (0.1104, -0.04244, -0.0432), (-0.0003432, 0.05861, -0.06116), (0.3007, -0.04701, 0.0537), (0.2324, 0.3373, 0.0278), (-0.0003436, 0.3575, -0.006921), (0.2346, 0.3012, 0.02865), (0.2549, 0.2716, 0.03674), (0.3145, 0.2612, 0.06043), (0.3171, 0.175, 0.06976), (0.312, 0.06684, 0.06572), (0.2833, 0.2619, 0.04803), (0.1632, -0.2902, 0.02389), (0.2627, -0.1781, 0.03406), (0.1055, 0.3526, 0.0009958), (0.1839, 0.006752, 0.02313), (0.1436, 0.2534, 0.007851), (-0.0003436, 0.2751, -0.01323), (0.1741, 0.2168, 0.01995), (0.1938, 0.1556, 0.02782), (0.1909, 0.08341, 0.02664), (0.0887, -0.1729, -0.008427), (0.158, -0.0774, 0.006244), (0.06687, 0.2759, -0.008478), (-0.0003435, 0.08776, -0.01819), (-0.0003435, 0.1477, -0.01819), (-0.0005535, 0.004866, -0.01777), (-0.1549, 0.3251, -0.02715), (0.1301, -0.2754, -0.02186), (-0.0003432, -0.0006274, -0.06098), (0.01451, -0.03191, -0.05888), (-0.06134, 0.1519, -0.04598), (-0.01483, 0.04884, -0.05765), (0.1448, -0.3063, -0.01325), (-0.09302, 0.1946, -0.04106), (-0.1647, 0.3456, -0.02314), (0.1265, -0.2679, -0.0001964), (-0.02508, 0.07353, -0.05575), (-0.02852, 0.05874, -0.05678), (-0.116, 0.2431, -0.03398), (-0.1545, 0.3242, -0.001752), (-0.05681, 0.1183, -0.05089), (-0.01849, 0.07088, -0.008583), (0.06765, -0.08797, -0.009804), (-0.05434, 0.1178, -0.006316), (-0.1153, 0.2496, 0.004055), (0.1484, -0.296, 0.02315), (-0.1693, 0.345, 0.01431), (-0.01498, 0.05341, -0.01056), (-0.09109, 0.204, 0.002042), (-0.05872, 0.1591, 0.001174)], [], [(8, 20, 1, 0), (20, 32, 2, 1), (91, 0, 1, 83), (83, 1, 2, 96), (32, 44, 3, 2), (96, 2, 3, 95), (95, 3, 90), (44, 53, 87), (88, 58, 85), (93, 97, 58), (88, 94, 58), (58, 94, 93), (58, 97, 53), (8, 0, 4, 61), (61, 4, 5, 73), (73, 5, 81), (8, 17, 29, 20), (15, 27, 28, 16), (89, 84, 27, 15), (11, 23, 26, 14), (12, 13, 25, 24), (11, 12, 24, 23), (10, 14, 26, 22), (9, 10, 22, 21), (7, 9, 21, 19), (20, 29, 41, 32), (7, 19, 29, 17), (6, 16, 28, 18), (6, 18, 25, 13), (27, 39, 40, 28), (84, 92, 39, 27), (23, 35, 38, 26), (24, 25, 37, 36), (23, 24, 36, 35), (22, 26, 38, 34), (21, 22, 34, 33), (19, 21, 33, 31), (19, 31, 41, 29), (18, 28, 40, 30), (18, 30, 37, 25), (32, 41, 50, 44), (39, 48, 49, 40), (36, 37, 47, 46), (31, 33, 43), (33, 34, 45, 43), (31, 43, 50, 41), (30, 40, 49, 42), (30, 42, 47, 37), (35, 45, 38), (35, 36, 46, 45), (34, 38, 45), (43, 52, 50), (43, 45, 54, 52), (48, 56, 57, 49), (92, 48, 39), (44, 50, 52, 53), (42, 49, 57, 51), (42, 51, 55, 47), (45, 46, 54), (46, 47, 55, 54), (54, 58, 52), (51, 58, 55), (86, 51, 57), (58, 54, 55), (58, 53, 52), (8, 61, 70, 17), (16, 69, 68, 15), (14, 67, 64, 11), (12, 65, 66, 13), (11, 64, 65, 12), (10, 63, 67, 14), (9, 62, 63, 10), (7, 60, 62, 9), (17, 70, 60, 7), (6, 59, 69, 16), (13, 66, 59, 6), (61, 73, 79, 70), (69, 78, 77, 68), (65, 75, 76, 66), (70, 79, 72, 60), (59, 71, 78, 69), (66, 76, 71, 59), (72, 81, 74), (76, 80, 71), (71, 80, 82, 78), (77, 78, 99), (75, 80, 76), (73, 81, 79), (60, 72, 62), (62, 72, 74, 63), (79, 81, 72), (67, 74, 64), (64, 74, 75, 65), (63, 74, 67), (74, 81, 80, 75), (56, 86, 57), (68, 102, 89, 15), (51, 86, 85, 58), (53, 97, 87), (90, 44, 87), (90, 3, 44), (4, 0, 91, 103), (105, 106, 81), (5, 101, 105, 81), (4, 103, 101, 5), (106, 100, 80, 81), (100, 98, 80), (98, 104, 80), (92, 84, 89), (94, 88, 104), (100, 97, 98), (105, 90, 106), (83, 96, 91), (90, 105, 95), (104, 98, 93), (92, 89, 102), (98, 97, 93), (56, 77, 99), (105, 101, 95), (94, 104, 93), (77, 56, 48), (87, 100, 106), (101, 103, 96), (96, 103, 91), (90, 87, 106), (102, 77, 92), (87, 97, 100), (92, 77, 48), (68, 77, 102), (101, 96, 95), (82, 56, 99), (104, 82, 80), (82, 88, 85), (86, 82, 85), (86, 56, 82), (78, 82, 99), (88, 82, 104)])
_uv = me_particle_shield_broken_component1_mesh.uv_layers.new(name='UVMap')
_uv.uv.foreach_set('vector', [0.03249, 0.2941, 0.04701, 0.3016, 0.08098, 0.2389, 0.06802, 0.2329, 0.04701, 0.3016, 0.06195, 0.3083, 0.09704, 0.2478, 0.08098, 0.2389, 0.08776, 0.198, 0.06802, 0.2329, 0.08098, 0.2389, 0.0981, 0.2103, 0.0981, 0.2103, 0.08098, 0.2389, 0.09704, 0.2478, 0.1141, 0.2168, 0.4413, 0.983, 0.4413, 0.8612, 0.5755, 0.8635, 0.5832, 0.9791, 0.654, 0.9702, 0.5832, 0.9791, 0.5755, 0.8635, 0.6009, 0.8583, 0.6009, 0.8583, 0.5755, 0.8635, 0.5691, 0.7914, 0.4413, 0.8612, 0.4413, 0.737, 0.5254, 0.7325, 0.4613, 0.5903, 0.4413, 0.6038, 0.4413, 0.5221, 0.4754, 0.6244, 0.5192, 0.6862, 0.4413, 0.6038, 0.4613, 0.5903, 0.4802, 0.604, 0.4413, 0.6038, 0.4413, 0.6038, 0.4802, 0.604, 0.4754, 0.6244, 0.4413, 0.6038, 0.5192, 0.6862, 0.4413, 0.737, 0.03249, 0.2941, 0.06802, 0.2329, 0.04899, 0.2178, 0.01169, 0.2796, 0.8524, 0.01679, 0.899, 0.01893, 0.882, 0.05275, 0.8524, 0.05308, 0.8524, 0.05308, 0.882, 0.05275, 0.8524, 0.1092, 0.03506, 0.2864, 0.07229, 0.2256, 0.08431, 0.2313, 0.04963, 0.2939, 0.5657, 0.03296, 0.5582, 0.05519, 0.46, 0.05398, 0.4675, 0.03069, 0.5784, 0.0357, 0.573, 0.05953, 0.5582, 0.05519, 0.5657, 0.03296, 0.1748, 0.09461, 0.1872, 0.1156, 0.1804, 0.1212, 0.1675, 0.1135, 0.2283, 0.07954, 0.3008, 0.0608, 0.305, 0.08172, 0.2313, 0.1006, 0.1748, 0.09461, 0.2283, 0.07954, 0.2313, 0.1006, 0.1872, 0.1156, 0.1526, 0.1327, 0.1675, 0.1135, 0.1804, 0.1212, 0.1627, 0.1426, 0.132, 0.1491, 0.1526, 0.1327, 0.1627, 0.1426, 0.1371, 0.1608, 0.1117, 0.1553, 0.132, 0.1491, 0.1371, 0.1608, 0.1221, 0.1683, 0.04963, 0.2939, 0.08431, 0.2313, 0.09999, 0.2403, 0.06456, 0.3007, 0.1117, 0.1553, 0.1221, 0.1683, 0.08431, 0.2313, 0.07229, 0.2256, 0.3766, 0.04363, 0.4675, 0.03069, 0.46, 0.05398, 0.375, 0.06592, 0.3766, 0.04363, 0.375, 0.06592, 0.305, 0.08172, 0.3008, 0.0608, 0.5582, 0.05519, 0.553, 0.07055, 0.4598, 0.06882, 0.46, 0.05398, 0.573, 0.05953, 0.5685, 0.07431, 0.553, 0.07055, 0.5582, 0.05519, 0.1872, 0.1156, 0.1977, 0.1314, 0.1918, 0.136, 0.1804, 0.1212, 0.2313, 0.1006, 0.305, 0.08172, 0.3078, 0.09672, 0.2364, 0.1147, 0.1872, 0.1156, 0.2313, 0.1006, 0.2364, 0.1147, 0.1977, 0.1314, 0.1627, 0.1426, 0.1804, 0.1212, 0.1918, 0.136, 0.1716, 0.1533, 0.1371, 0.1608, 0.1627, 0.1426, 0.1716, 0.1533, 0.1442, 0.1725, 0.1221, 0.1683, 0.1371, 0.1608, 0.1442, 0.1725, 0.1324, 0.1816, 0.1221, 0.1683, 0.1324, 0.1816, 0.09999, 0.2403, 0.08431, 0.2313, 0.375, 0.06592, 0.46, 0.05398, 0.4598, 0.06882, 0.3767, 0.08264, 0.375, 0.06592, 0.3767, 0.08264, 0.3078, 0.09672, 0.305, 0.08172, 0.4413, 0.983, 0.2993, 0.9791, 0.3071, 0.8635, 0.4413, 0.8612, 0.2352, 0.1646, 0.3176, 0.2749, 0.192, 0.3906, 0.12, 0.3166, 0.05325, 0.7692, 0.06024, 0.6217, 0.15, 0.6073, 0.1511, 0.7225, 0.1605, 0.9615, 0.1529, 0.9302, 0.2179, 0.8453, 0.1529, 0.9302, 0.1151, 0.8736, 0.1622, 0.7853, 0.2179, 0.8453, 0.1605, 0.9615, 0.2179, 0.8453, 0.3071, 0.8635, 0.2993, 0.9791, 0.07383, 0.4799, 0.12, 0.3166, 0.192, 0.3906, 0.1593, 0.5072, 0.07383, 0.4799, 0.1593, 0.5072, 0.15, 0.6073, 0.06024, 0.6217, 0.05712, 0.8517, 0.1622, 0.7853, 0.06915, 0.8592, 0.05712, 0.8517, 0.05325, 0.7692, 0.1511, 0.7225, 0.1622, 0.7853, 0.1151, 0.8736, 0.06915, 0.8592, 0.1622, 0.7853, 0.2179, 0.8453, 0.3185, 0.7336, 0.3071, 0.8635, 0.2179, 0.8453, 0.1622, 0.7853, 0.2567, 0.6784, 0.3185, 0.7336, 0.3176, 0.2749, 0.3466, 0.4046, 0.2885, 0.4644, 0.192, 0.3906, 0.2662, 0.1534, 0.3176, 0.2749, 0.2352, 0.1646, 0.4413, 0.8612, 0.3071, 0.8635, 0.3185, 0.7336, 0.4413, 0.737, 0.1593, 0.5072, 0.192, 0.3906, 0.2885, 0.4644, 0.262, 0.5308, 0.1593, 0.5072, 0.262, 0.5308, 0.2533, 0.6047, 0.15, 0.6073, 0.1622, 0.7853, 0.1511, 0.7225, 0.2567, 0.6784, 0.1511, 0.7225, 0.15, 0.6073, 0.2533, 0.6047, 0.2567, 0.6784, 0.2567, 0.6784, 0.4413, 0.6038, 0.3185, 0.7336, 0.262, 0.5308, 0.4413, 0.6038, 0.2533, 0.6047, 0.4208, 0.479, 0.262, 0.5308, 0.2885, 0.4644, 0.4413, 0.6038, 0.2567, 0.6784, 0.2533, 0.6047, 0.4413, 0.6038, 0.4413, 0.737, 0.3185, 0.7336, 0.03506, 0.2864, 0.01375, 0.2717, 0.05202, 0.2083, 0.07229, 0.2256, 0.4675, 0.03069, 0.4613, 0.007178, 0.5632, 0.007595, 0.5657, 0.03296, 0.1675, 0.1135, 0.1515, 0.0927, 0.1666, 0.07381, 0.1748, 0.09461, 0.2283, 0.07954, 0.2221, 0.0552, 0.2933, 0.03713, 0.3008, 0.0608, 0.1748, 0.09461, 0.1666, 0.07381, 0.2221, 0.0552, 0.2283, 0.07954, 0.1526, 0.1327, 0.1395, 0.1106, 0.1515, 0.0927, 0.1675, 0.1135, 0.132, 0.1491, 0.1214, 0.1267, 0.1395, 0.1106, 0.1526, 0.1327, 0.1117, 0.1553, 0.1004, 0.1362, 0.1214, 0.1267, 0.132, 0.1491, 0.07229, 0.2256, 0.05202, 0.2083, 0.1004, 0.1362, 0.1117, 0.1553, 0.3766, 0.04363, 0.3692, 0.02025, 0.4613, 0.007178, 0.4675, 0.03069, 0.3008, 0.0608, 0.2933, 0.03713, 0.3692, 0.02025, 0.3766, 0.04363, 0.8524, 0.01679, 0.8524, 0.05308, 0.8228, 0.05275, 0.8057, 0.01893, 0.7365, 0.2527, 0.7826, 0.2084, 0.8132, 0.2504, 0.7804, 0.3021, 0.7125, 0.09718, 0.7668, 0.1057, 0.7682, 0.1375, 0.7148, 0.1448, 0.8057, 0.01893, 0.8228, 0.05275, 0.789, 0.06265, 0.7498, 0.02568, 0.7198, 0.195, 0.7712, 0.1713, 0.7826, 0.2084, 0.7365, 0.2527, 0.7148, 0.1448, 0.7682, 0.1375, 0.7712, 0.1713, 0.7198, 0.195, 0.789, 0.06265, 0.8524, 0.1092, 0.7756, 0.07877, 0.7682, 0.1375, 0.8524, 0.1356, 0.7712, 0.1713, 0.7712, 0.1713, 0.8524, 0.1356, 0.8525, 0.1721, 0.7826, 0.2084, 0.8132, 0.2504, 0.7826, 0.2084, 0.8224, 0.213, 0.7668, 0.1057, 0.8524, 0.1356, 0.7682, 0.1375, 0.8524, 0.05308, 0.8524, 0.1092, 0.8228, 0.05275, 0.7498, 0.02568, 0.789, 0.06265, 0.7489, 0.04158, 0.7489, 0.04158, 0.789, 0.06265, 0.7756, 0.07877, 0.7399, 0.05462, 0.8228, 0.05275, 0.8524, 0.1092, 0.789, 0.06265, 0.7274, 0.0589, 0.7756, 0.07877, 0.7137, 0.0592, 0.7137, 0.0592, 0.7756, 0.07877, 0.7668, 0.1057, 0.7125, 0.09718, 0.7399, 0.05462, 0.7756, 0.07877, 0.7274, 0.0589, 0.7756, 0.07877, 0.8524, 0.1092, 0.8524, 0.1356, 0.7668, 0.1057, 0.3466, 0.4046, 0.4208, 0.479, 0.2885, 0.4644, 0.5632, 0.007595, 0.5753, 0.008547, 0.5784, 0.0357, 0.5657, 0.03296, 0.262, 0.5308, 0.4208, 0.479, 0.4413, 0.5221, 0.4413, 0.6038, 0.4413, 0.737, 0.5192, 0.6862, 0.5254, 0.7325, 0.5691, 0.7914, 0.4413, 0.8612, 0.5254, 0.7325, 0.5691, 0.7914, 0.5755, 0.8635, 0.4413, 0.8612, 0.04899, 0.2178, 0.06802, 0.2329, 0.08776, 0.198, 0.07041, 0.1789, 0.8924, 0.08442, 0.8781, 0.1042, 0.8524, 0.1092, 0.882, 0.05275, 0.903, 0.06434, 0.8924, 0.08442, 0.8524, 0.1092, 0.899, 0.01893, 0.9268, 0.02228, 0.903, 0.06434, 0.882, 0.05275, 0.8781, 0.1042, 0.8762, 0.1224, 0.8524, 0.1356, 0.8524, 0.1092, 0.8762, 0.1224, 0.8604, 0.143, 0.8524, 0.1356, 0.8604, 0.143, 0.8588, 0.1507, 0.8524, 0.1356, 0.9621, 0.5639, 0.9772, 0.5611, 0.9757, 0.5377, 0.9354, 0.8092, 0.9399, 0.7988, 0.9032, 0.8064, 0.8894, 0.8264, 0.911, 0.8489, 0.8972, 0.815, 0.8371, 0.9029, 0.8755, 0.8952, 0.8559, 0.8734, 0.8172, 0.9726, 0.8033, 0.963, 0.8068, 0.9839, 0.8755, 0.8952, 0.8371, 0.9029, 0.8528, 0.9232, 0.9032, 0.8064, 0.8972, 0.815, 0.9314, 0.8184, 0.9621, 0.5639, 0.9757, 0.5377, 0.9504, 0.5382, 0.8972, 0.815, 0.911, 0.8489, 0.9314, 0.8184, 0.9711, 0.6958, 0.9509, 0.6485, 0.9405, 0.6948, 0.8371, 0.9029, 0.8247, 0.9204, 0.8528, 0.9232, 0.9354, 0.8092, 0.9032, 0.8064, 0.9314, 0.8184, 0.9509, 0.6485, 0.9711, 0.6958, 0.9698, 0.6304, 0.8971, 0.867, 0.8894, 0.8264, 0.8559, 0.8734, 0.8247, 0.9204, 0.7851, 0.9714, 0.8033, 0.963, 0.8033, 0.963, 0.7851, 0.9714, 0.8068, 0.9839, 0.8755, 0.8952, 0.8971, 0.867, 0.8559, 0.8734, 0.9504, 0.5382, 0.9509, 0.6485, 0.9621, 0.5639, 0.8971, 0.867, 0.911, 0.8489, 0.8894, 0.8264, 0.9621, 0.5639, 0.9509, 0.6485, 0.9698, 0.6304, 0.7804, 0.3021, 0.8132, 0.2504, 0.7869, 0.3047, 0.8247, 0.9204, 0.8033, 0.963, 0.8528, 0.9232, 0.9258, 0.76, 0.9711, 0.6958, 0.9405, 0.6948, 0.8588, 0.1507, 0.8525, 0.1721, 0.8524, 0.1356, 0.9254, 0.761, 0.9399, 0.7988, 0.9538, 0.7673, 0.9604, 0.7453, 0.9258, 0.76, 0.9538, 0.7673, 0.9604, 0.7453, 0.9711, 0.6958, 0.9258, 0.76, 0.7826, 0.2084, 0.8525, 0.1721, 0.8224, 0.213, 0.9399, 0.7988, 0.9254, 0.761, 0.9032, 0.8064])
me_particle_shield_broken_component1_mesh.use_remesh_preserve_volume = False
me_particle_shield_broken_component1_mesh.use_remesh_preserve_attributes = False
me_particle_shield_broken_component1_mesh.use_mirror_vertex_groups = False
me_particle_shield_broken_component1_mesh.update()
me_particle_shield_broken_component2_mesh = bpy.data.meshes.new('particle_shield_broken_component2_mesh')
me_particle_shield_broken_component2_mesh.from_pydata([(-0.3006, -0.04701, 0.01721), (-0.2323, 0.3373, -0.008691), (-0.2345, 0.3012, -0.007844), (-0.2548, 0.2716, 0.0002505), (-0.3144, 0.2612, 0.02394), (-0.317, 0.175, 0.03327), (-0.3119, 0.06684, 0.02923), (-0.2832, 0.2619, 0.01154), (-0.1629, -0.2993, -0.01248), (-0.2625, -0.1818, -0.002367), (-0.2741, -0.03177, 0.004155), (-0.2127, 0.318, -0.01688), (-0.2173, 0.2952, -0.01489), (-0.2442, 0.254, -0.004587), (-0.2879, 0.2379, 0.01173), (-0.2893, 0.1784, 0.01963), (-0.2842, 0.07121, 0.01571), (-0.279, 0.2434, 0.008938), (-0.1505, -0.2677, -0.02059), (-0.2395, -0.1529, -0.01366), (-0.2659, -0.03122, 0.02768), (-0.2031, 0.3179, 0.004702), (-0.2086, 0.2952, 0.004856), (-0.236, 0.2542, 0.01473), (-0.278, 0.2383, 0.03513), (-0.2808, 0.1785, 0.03853), (-0.2758, 0.07153, 0.03658), (-0.2693, 0.2438, 0.03168), (-0.1489, -0.2598, 0.001636), (-0.2325, -0.1496, 0.007307), (-0.204, -0.01142, -0.02576), (-0.1615, 0.2337, -0.02843), (-0.2018, 0.1901, -0.01863), (-0.2099, 0.1447, -0.01956), (-0.2107, 0.06111, -0.02062), (-0.09331, -0.1789, -0.03217), (-0.1802, -0.09594, -0.02504), (-0.1295, 0.005639, -0.0418), (-0.07374, 0.1518, -0.04518), (-0.1333, 0.1127, -0.04034), (-0.1358, 0.05921, -0.03999), (-0.06816, -0.08584, -0.05292), (-0.1103, -0.04244, -0.0432), (-0.3006, -0.04701, 0.0537), (-0.2323, 0.3373, 0.0278), (-0.2345, 0.3012, 0.02864), (-0.2548, 0.2716, 0.03674), (-0.3144, 0.2612, 0.06042), (-0.317, 0.175, 0.06976), (-0.3119, 0.06684, 0.06572), (-0.2832, 0.2619, 0.04803), (-0.1631, -0.2902, 0.02389), (-0.2626, -0.1781, 0.03405), (-0.1838, 0.006752, 0.02313), (-0.1377, 0.2511, 0.006181), (-0.174, 0.2168, 0.01995), (-0.1938, 0.1556, 0.02782), (-0.1908, 0.08341, 0.02664), (-0.09115, -0.1463, -0.01041), (-0.1579, -0.0774, 0.006242), (0.0004387, -0.3627, -0.01946), (0.0004387, -0.324, -0.02992), (0.0004386, -0.3141, -0.01055), (0.0004388, -0.1999, -0.03904), (0.0004389, -0.1023, -0.05738), (0.0001152, -0.0345, -0.06073), (0.0004384, -0.3544, 0.01561), (0.0004386, -0.1698, -0.009563), (0.05443, -0.09092, -0.05511), (-0.03888, 0.05879, -0.05505), (0.07843, -0.1825, -0.03333), (-0.05021, 0.08661, -0.006318), (0.1211, -0.2702, -0.0007047), (-0.02323, 0.04509, -0.05628), (0.141, -0.2992, 0.02273), (0.1247, -0.2776, -0.02224), (0.1398, -0.3086, -0.0135), (-0.1776, 0.3439, -0.02026), (-0.03834, 0.0792, -0.05356), (-0.1273, 0.2406, -0.03253), (-0.1671, 0.3225, -4.835e-06), (-0.1676, 0.3234, -0.02479), (-0.06973, 0.1127, -0.04896), (-0.07829, 0.1643, 0.003834), (-0.04161, 0.06927, -0.008761), (-0.0615, 0.1094, -0.003516), (-0.0009553, -0.04466, -0.01737), (-0.1777, 0.3439, 0.01626), (-0.01645, -0.001924, -0.01695), (0.07438, -0.1784, -0.008012), (0.05172, -0.09474, -0.01233)], [], [(8, 9, 19, 18), (60, 8, 18, 61), (4, 7, 17, 14), (5, 15, 16, 6), (4, 14, 15, 5), (3, 13, 17, 7), (2, 12, 13, 3), (1, 11, 12, 2), (0, 10, 19, 9), (0, 6, 16, 10), (18, 19, 29, 28), (61, 18, 28, 62), (14, 17, 27, 24), (15, 25, 26, 16), (14, 24, 25, 15), (13, 23, 27, 17), (12, 22, 23, 13), (11, 21, 22, 12), (10, 20, 29, 19), (10, 16, 26, 20), (28, 29, 36, 35), (62, 28, 35, 63), (25, 33, 34, 26), (21, 31, 22), (22, 31, 32, 23), (20, 30, 36, 29), (20, 26, 34, 30), (24, 27, 32), (24, 32, 33, 25), (23, 32, 27), (31, 38, 39, 32), (35, 36, 42, 41), (63, 35, 41, 64), (30, 37, 42, 36), (30, 34, 40, 37), (32, 39, 33), (33, 39, 40, 34), (41, 42, 65), (41, 65, 64), (65, 42, 37), (9, 8, 51, 52), (8, 60, 66, 51), (7, 4, 47, 50), (5, 6, 49, 48), (4, 5, 48, 47), (3, 7, 50, 46), (2, 3, 46, 45), (1, 2, 45, 44), (0, 9, 52, 43), (6, 0, 43, 49), (52, 51, 58, 59), (51, 66, 67, 58), (48, 49, 57, 56), (43, 52, 59, 53), (49, 43, 53, 57), (57, 53, 84, 71), (79, 54, 83), (58, 67, 86, 88), (87, 54, 80), (56, 57, 71, 85), (44, 45, 54), (45, 46, 55, 54), (50, 47, 55), (47, 48, 56, 55), (46, 50, 55), (55, 56, 85, 83), (1, 44, 87, 77), (74, 89, 67, 66), (89, 90, 67), (60, 61, 75, 76), (11, 81, 80, 21), (1, 77, 81, 11), (37, 40, 69, 73), (61, 62, 72, 75), (21, 80, 79, 31), (62, 63, 70, 72), (69, 40, 39, 78), (31, 79, 38), (78, 39, 82), (39, 38, 82), (68, 64, 65), (37, 73, 65), (66, 60, 76, 74), (86, 90, 68), (90, 89, 68), (90, 86, 67), (80, 54, 79), (76, 75, 72), (68, 89, 70), (54, 55, 83), (78, 84, 69), (79, 83, 38), (80, 81, 77), (82, 38, 85), (88, 86, 65), (74, 76, 72), (82, 71, 78), (80, 77, 87), (71, 84, 78), (89, 74, 72), (63, 64, 68, 70), (38, 83, 85), (84, 73, 69), (86, 68, 65), (89, 72, 70), (87, 44, 54), (82, 85, 71), (53, 59, 88, 84), (59, 58, 88), (73, 88, 65), (73, 84, 88)])
_uv = me_particle_shield_broken_component2_mesh.uv_layers.new(name='UVMap')
_uv.uv.foreach_set('vector', [0.5912, 0.03415, 0.4934, 0.0291, 0.4854, 0.05205, 0.5827, 0.05577, 0.7058, 0.05854, 0.5912, 0.03415, 0.5827, 0.05577, 0.6898, 0.08367, 0.2011, 0.0853, 0.1933, 0.1039, 0.2059, 0.1119, 0.2128, 0.1064, 0.2545, 0.07165, 0.257, 0.09263, 0.3307, 0.07573, 0.327, 0.05485, 0.2011, 0.0853, 0.2128, 0.1064, 0.257, 0.09263, 0.2545, 0.07165, 0.178, 0.1225, 0.1878, 0.1327, 0.2059, 0.1119, 0.1933, 0.1039, 0.157, 0.1382, 0.1617, 0.15, 0.1878, 0.1327, 0.178, 0.1225, 0.136, 0.1434, 0.1464, 0.1571, 0.1617, 0.15, 0.157, 0.1382, 0.4028, 0.03968, 0.4007, 0.06179, 0.4854, 0.05205, 0.4934, 0.0291, 0.4028, 0.03968, 0.327, 0.05485, 0.3307, 0.07573, 0.4007, 0.06179, 0.5827, 0.05577, 0.4854, 0.05205, 0.4848, 0.06679, 0.5774, 0.07084, 0.6898, 0.08367, 0.5827, 0.05577, 0.5774, 0.07084, 0.6834, 0.0963, 0.2128, 0.1064, 0.2059, 0.1119, 0.2169, 0.1269, 0.2229, 0.1225, 0.257, 0.09263, 0.2617, 0.1067, 0.3332, 0.09071, 0.3307, 0.07573, 0.2128, 0.1064, 0.2229, 0.1225, 0.2617, 0.1067, 0.257, 0.09263, 0.1878, 0.1327, 0.1964, 0.1436, 0.2169, 0.1269, 0.2059, 0.1119, 0.1617, 0.15, 0.1686, 0.162, 0.1964, 0.1436, 0.1878, 0.1327, 0.1464, 0.1571, 0.1564, 0.1709, 0.1686, 0.162, 0.1617, 0.15, 0.4007, 0.06179, 0.402, 0.07845, 0.4848, 0.06679, 0.4854, 0.05205, 0.4007, 0.06179, 0.3307, 0.07573, 0.3332, 0.09071, 0.402, 0.07845, 0.6473, 0.1646, 0.7626, 0.3166, 0.6905, 0.3906, 0.5706, 0.2761, 0.4413, 0.08967, 0.6473, 0.1646, 0.5706, 0.2761, 0.4413, 0.2472, 0.8293, 0.7692, 0.7314, 0.7225, 0.7326, 0.6073, 0.8223, 0.6217, 0.7221, 0.9615, 0.6647, 0.8453, 0.7297, 0.9302, 0.7297, 0.9302, 0.6647, 0.8453, 0.7203, 0.7853, 0.7674, 0.8736, 0.8087, 0.4799, 0.7233, 0.5072, 0.6905, 0.3906, 0.7626, 0.3166, 0.8087, 0.4799, 0.8223, 0.6217, 0.7326, 0.6073, 0.7233, 0.5072, 0.8254, 0.8517, 0.8134, 0.8592, 0.7203, 0.7853, 0.8254, 0.8517, 0.7203, 0.7853, 0.7314, 0.7225, 0.8293, 0.7692, 0.7674, 0.8736, 0.7203, 0.7853, 0.8134, 0.8592, 0.6647, 0.8453, 0.5436, 0.7324, 0.6258, 0.6784, 0.7203, 0.7853, 0.5706, 0.2761, 0.6905, 0.3906, 0.594, 0.4644, 0.5359, 0.4046, 0.4413, 0.2472, 0.5706, 0.2761, 0.5359, 0.4046, 0.4413, 0.3819, 0.7233, 0.5072, 0.6206, 0.5308, 0.594, 0.4644, 0.6905, 0.3906, 0.7233, 0.5072, 0.7326, 0.6073, 0.6293, 0.6047, 0.6206, 0.5308, 0.7203, 0.7853, 0.6258, 0.6784, 0.7314, 0.7225, 0.7314, 0.7225, 0.6258, 0.6784, 0.6293, 0.6047, 0.7326, 0.6073, 0.5359, 0.4046, 0.594, 0.4644, 0.4417, 0.4754, 0.5359, 0.4046, 0.4417, 0.4754, 0.4413, 0.3819, 0.4417, 0.4754, 0.594, 0.4644, 0.6206, 0.5308, 0.4934, 0.0291, 0.5912, 0.03415, 0.5892, 0.008585, 0.4878, 0.005583, 0.5912, 0.03415, 0.7058, 0.05854, 0.7079, 0.03181, 0.5892, 0.008585, 0.1933, 0.1039, 0.2011, 0.0853, 0.1934, 0.06443, 0.178, 0.08282, 0.2545, 0.07165, 0.327, 0.05485, 0.3202, 0.03114, 0.249, 0.04732, 0.2011, 0.0853, 0.2545, 0.07165, 0.249, 0.04732, 0.1934, 0.06443, 0.178, 0.1225, 0.1933, 0.1039, 0.178, 0.08282, 0.1656, 0.1003, 0.157, 0.1382, 0.178, 0.1225, 0.1656, 0.1003, 0.1473, 0.1158, 0.136, 0.1434, 0.157, 0.1382, 0.1473, 0.1158, 0.1266, 0.1244, 0.4028, 0.03968, 0.4934, 0.0291, 0.4878, 0.005583, 0.3961, 0.01626, 0.327, 0.05485, 0.4028, 0.03968, 0.3961, 0.01626, 0.3202, 0.03114, 0.9683, 0.2527, 0.9244, 0.3021, 0.8927, 0.2387, 0.9221, 0.2084, 0.9244, 0.3021, 0.8524, 0.3304, 0.8524, 0.2491, 0.8927, 0.2387, 0.9922, 0.09718, 0.99, 0.1448, 0.9366, 0.1375, 0.9379, 0.1057, 0.985, 0.195, 0.9683, 0.2527, 0.9221, 0.2084, 0.9336, 0.1713, 0.99, 0.1448, 0.985, 0.195, 0.9336, 0.1713, 0.9366, 0.1375, 0.9366, 0.1375, 0.9336, 0.1713, 0.8709, 0.1438, 0.8747, 0.1361, 0.8481, 0.925, 0.827, 0.9113, 0.8495, 0.8779, 0.8927, 0.2387, 0.8524, 0.2491, 0.853, 0.1939, 0.8598, 0.1751, 0.7782, 0.9719, 0.8202, 0.9204, 0.7963, 0.9644, 0.9379, 0.1057, 0.9366, 0.1375, 0.8747, 0.1361, 0.8797, 0.1261, 0.9549, 0.02568, 0.9559, 0.04158, 0.9132, 0.06367, 0.9559, 0.04158, 0.9648, 0.05462, 0.9292, 0.07877, 0.9132, 0.06367, 0.9773, 0.0589, 0.9911, 0.0592, 0.9292, 0.07877, 0.9911, 0.0592, 0.9922, 0.09718, 0.9379, 0.1057, 0.9292, 0.07877, 0.9648, 0.05462, 0.9773, 0.0589, 0.9292, 0.07877, 0.9292, 0.07877, 0.9379, 0.1057, 0.8797, 0.1261, 0.8871, 0.1019, 0.136, 0.1434, 0.1266, 0.1244, 0.1013, 0.1531, 0.1197, 0.173, 0.7905, 0.3061, 0.8198, 0.2528, 0.8524, 0.2491, 0.8524, 0.3304, 0.8198, 0.2528, 0.8298, 0.216, 0.8524, 0.2491, 0.7053, 0.05616, 0.691, 0.08263, 0.5927, 0.06603, 0.5943, 0.03946, 0.1464, 0.1571, 0.1284, 0.1844, 0.1433, 0.1916, 0.1564, 0.1709, 0.136, 0.1434, 0.1197, 0.173, 0.1284, 0.1844, 0.1464, 0.1571, 0.6206, 0.5308, 0.6293, 0.6047, 0.4955, 0.6041, 0.4739, 0.5852, 0.691, 0.08263, 0.685, 0.09779, 0.5895, 0.08303, 0.5927, 0.06603, 0.7221, 0.9615, 0.6724, 0.9678, 0.6175, 0.8549, 0.6647, 0.8453, 0.4413, 0.08967, 0.4413, 0.2472, 0.3337, 0.2713, 0.2748, 0.1502, 0.4955, 0.6041, 0.6293, 0.6047, 0.6258, 0.6784, 0.4948, 0.6322, 0.6647, 0.8453, 0.6175, 0.8549, 0.5436, 0.7324, 0.4948, 0.6322, 0.6258, 0.6784, 0.5381, 0.6785, 0.6258, 0.6784, 0.5436, 0.7324, 0.5381, 0.6785, 0.3668, 0.3975, 0.4413, 0.3819, 0.4417, 0.4754, 0.6206, 0.5308, 0.4739, 0.5852, 0.4417, 0.4754, 0.706, 0.02913, 0.7053, 0.05616, 0.5943, 0.03946, 0.594, 0.01137, 0.9318, 0.749, 0.9449, 0.695, 0.9754, 0.6973, 0.9449, 0.695, 0.9561, 0.6488, 0.9754, 0.6971, 0.8298, 0.216, 0.853, 0.1939, 0.8524, 0.2491, 0.7963, 0.9644, 0.8202, 0.9204, 0.8481, 0.925, 0.9852, 0.5365, 0.9858, 0.5605, 0.9705, 0.5627, 0.9754, 0.6971, 0.9561, 0.6488, 0.9764, 0.6318, 0.9132, 0.06367, 0.9292, 0.07877, 0.8871, 0.1019, 0.9279, 0.8247, 0.903, 0.8062, 0.9344, 0.8125, 0.8481, 0.925, 0.8495, 0.8779, 0.8936, 0.8712, 0.7963, 0.9644, 0.8099, 0.9741, 0.7989, 0.9854, 0.9101, 0.8502, 0.8936, 0.8712, 0.8854, 0.831, 0.9291, 0.7572, 0.9318, 0.749, 0.9641, 0.749, 0.96, 0.5362, 0.9852, 0.5365, 0.9705, 0.5627, 0.9101, 0.8502, 0.8955, 0.8171, 0.9279, 0.8247, 0.7963, 0.9644, 0.7989, 0.9854, 0.7782, 0.9719, 0.8955, 0.8171, 0.903, 0.8062, 0.9279, 0.8247, 0.9561, 0.6488, 0.96, 0.5362, 0.9705, 0.5627, 0.4413, 0.2472, 0.4413, 0.3819, 0.3667, 0.3972, 0.3337, 0.2713, 0.8936, 0.8712, 0.8495, 0.8779, 0.8854, 0.831, 0.903, 0.8062, 0.9405, 0.7998, 0.9344, 0.8125, 0.9318, 0.749, 0.9754, 0.6973, 0.9641, 0.749, 0.9561, 0.6488, 0.9705, 0.5627, 0.9764, 0.6318, 0.9309, 0.02278, 0.9549, 0.02568, 0.9132, 0.06367, 0.9101, 0.8502, 0.8854, 0.831, 0.8955, 0.8171, 0.9336, 0.1713, 0.9221, 0.2084, 0.8598, 0.1751, 0.8709, 0.1438, 0.9221, 0.2084, 0.8927, 0.2387, 0.8598, 0.1751, 0.9405, 0.7998, 0.9273, 0.7607, 0.9641, 0.749, 0.9405, 0.7998, 0.903, 0.8062, 0.9273, 0.7607])
me_particle_shield_broken_component2_mesh.use_remesh_preserve_volume = False
me_particle_shield_broken_component2_mesh.use_remesh_preserve_attributes = False
me_particle_shield_broken_component2_mesh.use_mirror_vertex_groups = False
me_particle_shield_broken_component2_mesh.update()
me_particle_shield_mesh = bpy.data.meshes.new('particle_shield_mesh')
me_particle_shield_mesh.from_pydata([(-0.3011, -0.04701, 0.01721), (-0.2328, 0.3373, -0.008691), (-0.2349, 0.3012, -0.007844), (-0.2553, 0.2716, 0.0002505), (-0.3148, 0.2612, 0.02394), (-0.3175, 0.175, 0.03327), (-0.3124, 0.06684, 0.02923), (-0.2837, 0.2619, 0.01154), (-0.1633, -0.2993, -0.01248), (-0.2629, -0.1818, -0.002367), (-0.1059, 0.3526, -0.03549), (-0.2745, -0.03177, 0.004155), (-0.2131, 0.318, -0.01688), (-0.2178, 0.2952, -0.01489), (-0.2447, 0.254, -0.004587), (-0.2883, 0.2379, 0.01173), (-0.2897, 0.1784, 0.01963), (-0.2846, 0.07121, 0.01571), (-0.2794, 0.2434, 0.008938), (-0.1509, -0.2677, -0.02059), (-0.24, -0.1529, -0.01366), (-0.1061, 0.3309, -0.03566), (-0.2664, -0.03122, 0.02768), (-0.2036, 0.3179, 0.004702), (-0.2091, 0.2952, 0.004856), (-0.2364, 0.2542, 0.01473), (-0.2785, 0.2383, 0.03513), (-0.2813, 0.1785, 0.03853), (-0.2762, 0.07153, 0.03658), (-0.2697, 0.2438, 0.03168), (-0.1494, -0.2598, 0.001636), (-0.2329, -0.1496, 0.007307), (-0.1029, 0.3307, -0.008453), (-0.2044, -0.01142, -0.02576), (-0.1619, 0.2337, -0.02843), (-0.2023, 0.1901, -0.01863), (-0.2103, 0.1447, -0.01956), (-0.2112, 0.06111, -0.02062), (-0.09375, -0.1789, -0.03217), (-0.1807, -0.09594, -0.02504), (-0.09728, 0.2468, -0.03618), (-0.13, 0.005639, -0.0418), (-0.08899, 0.1527, -0.04497), (-0.1338, 0.1127, -0.04034), (-0.1363, 0.05921, -0.03999), (-0.0686, -0.08584, -0.05292), (-0.1107, -0.04244, -0.0432), (-0.3011, -0.04701, 0.0537), (-0.2328, 0.3373, 0.0278), (-0.2349, 0.3012, 0.02864), (-0.2553, 0.2716, 0.03674), (-0.3148, 0.2612, 0.06042), (-0.3175, 0.175, 0.06976), (-0.3124, 0.06684, 0.06572), (-0.2837, 0.2619, 0.04803), (-0.1635, -0.2902, 0.02389), (-0.2631, -0.1781, 0.03405), (-0.1059, 0.3526, 0.0009943), (-0.1843, 0.006752, 0.02313), (-0.144, 0.2534, 0.007849), (-0.1744, 0.2168, 0.01995), (-0.1942, 0.1556, 0.02782), (-0.1912, 0.08341, 0.02664), (-0.09158, -0.1463, -0.01041), (-0.1584, -0.0774, 0.006242), (-0.06721, 0.2759, -0.008479), (0.3011, -0.04701, 0.01722), (0.2328, 0.3373, -0.008688), (3.42e-07, 0.3575, -0.04341), (1.671e-07, -0.3627, -0.01946), (0.2349, 0.3012, -0.007841), (0.2553, 0.2716, 0.0002543), (0.3148, 0.2612, 0.02394), (0.3175, 0.175, 0.03328), (0.3124, 0.06684, 0.02924), (0.2837, 0.2619, 0.01155), (0.1633, -0.2993, -0.01248), (0.2629, -0.1818, -0.002363), (0.1059, 0.3526, -0.03549), (0.2745, -0.03177, 0.004159), (0.2131, 0.318, -0.01688), (3.42e-07, 0.3339, -0.04341), (2.435e-07, -0.324, -0.02992), (0.2178, 0.2952, -0.01489), (0.2447, 0.254, -0.004583), (0.2883, 0.2379, 0.01174), (0.2897, 0.1784, 0.01964), (0.2846, 0.07121, 0.01572), (0.2794, 0.2434, 0.008942), (0.1509, -0.2677, -0.02059), (0.24, -0.1529, -0.01366), (0.1061, 0.3309, -0.03566), (0.2664, -0.03122, 0.02769), (0.2036, 0.3179, 0.004705), (1.65e-07, 0.3335, -0.01917), (1.02e-07, -0.3141, -0.01055), (0.2091, 0.2952, 0.004859), (0.2364, 0.2542, 0.01473), (0.2785, 0.2383, 0.03514), (0.2813, 0.1785, 0.03854), (0.2762, 0.07153, 0.03659), (0.2697, 0.2438, 0.03169), (0.1494, -0.2598, 0.001638), (0.2329, -0.1496, 0.007311), (0.1029, 0.3307, -0.008452), (0.2044, -0.01142, -0.02576), (0.1619, 0.2337, -0.02843), (2.909e-07, 0.2452, -0.03641), (3.101e-07, -0.1999, -0.03904), (0.2023, 0.1901, -0.01863), (0.2103, 0.1447, -0.01956), (0.2112, 0.06111, -0.02062), (0.09375, -0.1789, -0.03217), (0.1807, -0.09594, -0.02504), (0.09728, 0.2468, -0.03618), (0.13, 0.005639, -0.0418), (0.08899, 0.1527, -0.04497), (3.943e-07, 0.1552, -0.05057), (4.44e-07, -0.1023, -0.05738), (0.1338, 0.1127, -0.04034), (0.1363, 0.05921, -0.03999), (0.0686, -0.08584, -0.05292), (0.1107, -0.04244, -0.0432), (4.717e-07, 0.05861, -0.06116), (4.698e-07, -0.02617, -0.0609), (0.3011, -0.04701, 0.0537), (0.2328, 0.3373, 0.0278), (7.553e-08, 0.3575, -0.006921), (-8.905e-08, -0.3544, 0.01561), (0.2349, 0.3012, 0.02865), (0.2553, 0.2716, 0.03674), (0.3148, 0.2612, 0.06043), (0.3175, 0.175, 0.06976), (0.3124, 0.06684, 0.06572), (0.2837, 0.2619, 0.04803), (0.1635, -0.2902, 0.02389), (0.2631, -0.1781, 0.03406), (0.1059, 0.3526, 0.0009958), (0.1843, 0.006752, 0.02313), (0.144, 0.2534, 0.007851), (1.216e-07, 0.2751, -0.01323), (9.483e-08, -0.1698, -0.009563), (0.1744, 0.2168, 0.01995), (0.1942, 0.1556, 0.02782), (0.1912, 0.08341, 0.02664), (0.09158, -0.1463, -0.01041), (0.1584, -0.0774, 0.006244), (0.06721, 0.2759, -0.008478), (1.579e-07, 0.08776, -0.01819), (1.579e-07, 0.1477, -0.01819), (1.551e-07, 0.005388, -0.01781)], [], [(68, 81, 21, 10), (8, 9, 20, 19), (69, 8, 19, 82), (4, 7, 18, 15), (5, 16, 17, 6), (4, 15, 16, 5), (3, 14, 18, 7), (2, 13, 14, 3), (1, 12, 13, 2), (81, 94, 32, 21), (1, 10, 21, 12), (0, 11, 20, 9), (0, 6, 17, 11), (19, 20, 31, 30), (82, 19, 30, 95), (15, 18, 29, 26), (16, 27, 28, 17), (15, 26, 27, 16), (14, 25, 29, 18), (13, 24, 25, 14), (12, 23, 24, 13), (12, 21, 32, 23), (11, 22, 31, 20), (11, 17, 28, 22), (94, 107, 40, 32), (30, 31, 39, 38), (95, 30, 38, 108), (27, 36, 37, 28), (23, 34, 24), (24, 34, 35, 25), (23, 32, 40, 34), (22, 33, 39, 31), (22, 28, 37, 33), (26, 29, 35), (26, 35, 36, 27), (25, 35, 29), (34, 40, 42), (34, 42, 43, 35), (38, 39, 46, 45), (108, 38, 45, 118), (107, 117, 42, 40), (33, 41, 46, 39), (33, 37, 44, 41), (35, 43, 36), (36, 43, 44, 37), (41, 123, 124), (43, 42, 123), (41, 44, 123), (45, 46, 124), (45, 124, 118), (123, 44, 43), (123, 42, 117), (124, 46, 41), (68, 10, 57, 127), (9, 8, 55, 56), (8, 69, 128, 55), (7, 4, 51, 54), (5, 6, 53, 52), (4, 5, 52, 51), (3, 7, 54, 50), (2, 3, 50, 49), (1, 2, 49, 48), (10, 1, 48, 57), (0, 9, 56, 47), (6, 0, 47, 53), (127, 57, 65, 140), (56, 55, 63, 64), (55, 128, 141, 63), (52, 53, 62, 61), (57, 48, 59, 65), (47, 56, 64, 58), (53, 47, 58, 62), (59, 60, 149), (62, 58, 148), (58, 64, 150, 148), (63, 141, 150), (64, 63, 150), (61, 62, 148), (140, 65, 149), (48, 49, 59), (49, 50, 60, 59), (65, 59, 149), (54, 51, 60), (51, 52, 61, 60), (50, 54, 60), (60, 61, 148, 149), (68, 78, 91, 81), (76, 89, 90, 77), (69, 82, 89, 76), (72, 85, 88, 75), (73, 74, 87, 86), (72, 73, 86, 85), (71, 75, 88, 84), (70, 71, 84, 83), (67, 70, 83, 80), (81, 91, 104, 94), (67, 80, 91, 78), (66, 77, 90, 79), (66, 79, 87, 74), (89, 102, 103, 90), (82, 95, 102, 89), (85, 98, 101, 88), (86, 87, 100, 99), (85, 86, 99, 98), (84, 88, 101, 97), (83, 84, 97, 96), (80, 83, 96, 93), (80, 93, 104, 91), (79, 90, 103, 92), (79, 92, 100, 87), (94, 104, 114, 107), (102, 112, 113, 103), (95, 108, 112, 102), (99, 100, 111, 110), (93, 96, 106), (96, 97, 109, 106), (93, 106, 114, 104), (92, 103, 113, 105), (92, 105, 111, 100), (98, 109, 101), (98, 99, 110, 109), (97, 101, 109), (106, 116, 114), (106, 109, 119, 116), (112, 121, 122, 113), (108, 118, 121, 112), (107, 114, 116, 117), (105, 113, 122, 115), (105, 115, 120, 111), (109, 110, 119), (110, 111, 120, 119), (115, 124, 123), (119, 123, 116), (115, 123, 120), (121, 124, 122), (121, 118, 124), (123, 119, 120), (123, 117, 116), (124, 115, 122), (68, 127, 137, 78), (77, 136, 135, 76), (76, 135, 128, 69), (75, 134, 131, 72), (73, 132, 133, 74), (72, 131, 132, 73), (71, 130, 134, 75), (70, 129, 130, 71), (67, 126, 129, 70), (78, 137, 126, 67), (66, 125, 136, 77), (74, 133, 125, 66), (127, 140, 147, 137), (136, 146, 145, 135), (135, 145, 141, 128), (132, 143, 144, 133), (137, 147, 139, 126), (125, 138, 146, 136), (133, 144, 138, 125), (139, 149, 142), (144, 148, 138), (138, 148, 150, 146), (145, 150, 141), (146, 150, 145), (143, 148, 144), (140, 149, 147), (126, 139, 129), (129, 139, 142, 130), (147, 149, 139), (134, 142, 131), (131, 142, 143, 132), (130, 142, 134), (142, 149, 148, 143)])
_uv = me_particle_shield_mesh.uv_layers.new(name='UVMap')
_uv.uv.foreach_set('vector', [0.03247, 0.2942, 0.04679, 0.3023, 0.08258, 0.2354, 0.07028, 0.229, 0.5857, 0.0329, 0.4832, 0.0294, 0.4753, 0.05359, 0.5773, 0.0557, 0.7063, 0.05636, 0.5857, 0.0329, 0.5773, 0.0557, 0.69, 0.08297, 0.1779, 0.0936, 0.1701, 0.1133, 0.1835, 0.1214, 0.1906, 0.1155, 0.2337, 0.07833, 0.2367, 0.1003, 0.3136, 0.08122, 0.3094, 0.0594, 0.1779, 0.0936, 0.1906, 0.1155, 0.2367, 0.1003, 0.2337, 0.07833, 0.1545, 0.1331, 0.1649, 0.1435, 0.1835, 0.1214, 0.1701, 0.1133, 0.1329, 0.1501, 0.1381, 0.1622, 0.1649, 0.1435, 0.1545, 0.1331, 0.1116, 0.1563, 0.1225, 0.1699, 0.1381, 0.1622, 0.1329, 0.1501, 0.04679, 0.3023, 0.06224, 0.309, 0.09894, 0.2447, 0.08258, 0.2354, 0.1116, 0.1563, 0.07028, 0.229, 0.08258, 0.2354, 0.1225, 0.1699, 0.3885, 0.04214, 0.3867, 0.06534, 0.4753, 0.05359, 0.4832, 0.0294, 0.3885, 0.04214, 0.3094, 0.0594, 0.3136, 0.08122, 0.3867, 0.06534, 0.5773, 0.0557, 0.4753, 0.05359, 0.4749, 0.06904, 0.572, 0.07159, 0.69, 0.08297, 0.5773, 0.0557, 0.572, 0.07159, 0.6836, 0.09632, 0.1906, 0.1155, 0.1835, 0.1214, 0.1953, 0.1369, 0.2015, 0.1322, 0.2367, 0.1003, 0.2419, 0.115, 0.3164, 0.09687, 0.3136, 0.08122, 0.1906, 0.1155, 0.2015, 0.1322, 0.2419, 0.115, 0.2367, 0.1003, 0.1649, 0.1435, 0.1741, 0.1548, 0.1953, 0.1369, 0.1835, 0.1214, 0.1381, 0.1622, 0.1454, 0.1745, 0.1741, 0.1548, 0.1649, 0.1435, 0.1225, 0.1699, 0.133, 0.1838, 0.1454, 0.1745, 0.1381, 0.1622, 0.1225, 0.1699, 0.08258, 0.2354, 0.09894, 0.2447, 0.133, 0.1838, 0.3867, 0.06534, 0.3883, 0.08277, 0.4749, 0.06904, 0.4753, 0.05359, 0.3867, 0.06534, 0.3136, 0.08122, 0.3164, 0.09687, 0.3883, 0.08277, 0.4415, 0.982, 0.4415, 0.8602, 0.5757, 0.8624, 0.5834, 0.9781, 0.6475, 0.1636, 0.7627, 0.3156, 0.6907, 0.3896, 0.5708, 0.2751, 0.4415, 0.08861, 0.6475, 0.1636, 0.5708, 0.2751, 0.4415, 0.2461, 0.8295, 0.7681, 0.7316, 0.7215, 0.7328, 0.6062, 0.8225, 0.6206, 0.7223, 0.9604, 0.6648, 0.8443, 0.7299, 0.9291, 0.7299, 0.9291, 0.6648, 0.8443, 0.7205, 0.7842, 0.7676, 0.8725, 0.7223, 0.9604, 0.5834, 0.9781, 0.5757, 0.8624, 0.6648, 0.8443, 0.8089, 0.4788, 0.7234, 0.5062, 0.6907, 0.3896, 0.7627, 0.3156, 0.8089, 0.4788, 0.8225, 0.6206, 0.7328, 0.6062, 0.7234, 0.5062, 0.8256, 0.8506, 0.8136, 0.8582, 0.7205, 0.7842, 0.8256, 0.8506, 0.7205, 0.7842, 0.7316, 0.7215, 0.8295, 0.7681, 0.7676, 0.8725, 0.7205, 0.7842, 0.8136, 0.8582, 0.6648, 0.8443, 0.5757, 0.8624, 0.5642, 0.7326, 0.6648, 0.8443, 0.5642, 0.7326, 0.626, 0.6773, 0.7205, 0.7842, 0.5708, 0.2751, 0.6907, 0.3896, 0.5942, 0.4634, 0.5361, 0.4035, 0.4415, 0.2461, 0.5708, 0.2751, 0.5361, 0.4035, 0.4415, 0.3808, 0.4415, 0.8602, 0.4415, 0.736, 0.5642, 0.7326, 0.5757, 0.8624, 0.7234, 0.5062, 0.6207, 0.5297, 0.5942, 0.4634, 0.6907, 0.3896, 0.7234, 0.5062, 0.7328, 0.6062, 0.6295, 0.6036, 0.6207, 0.5297, 0.7205, 0.7842, 0.626, 0.6773, 0.7316, 0.7215, 0.7316, 0.7215, 0.626, 0.6773, 0.6295, 0.6036, 0.7328, 0.6062, 0.6207, 0.5297, 0.4415, 0.6028, 0.4415, 0.4858, 0.626, 0.6773, 0.5642, 0.7326, 0.4415, 0.6028, 0.6207, 0.5297, 0.6295, 0.6036, 0.4415, 0.6028, 0.5361, 0.4035, 0.5942, 0.4634, 0.4415, 0.4858, 0.5361, 0.4035, 0.4415, 0.4858, 0.4415, 0.3808, 0.4415, 0.6028, 0.6295, 0.6036, 0.626, 0.6773, 0.4415, 0.6028, 0.5642, 0.7326, 0.4415, 0.736, 0.4415, 0.4858, 0.5942, 0.4634, 0.6207, 0.5297, 0.03247, 0.2942, 0.07028, 0.229, 0.04913, 0.2112, 0.00981, 0.2793, 0.4832, 0.0294, 0.5857, 0.0329, 0.5832, 0.006149, 0.477, 0.004856, 0.5857, 0.0329, 0.7063, 0.05636, 0.707, 0.02914, 0.5832, 0.006149, 0.1701, 0.1133, 0.1779, 0.0936, 0.1695, 0.07187, 0.1537, 0.09142, 0.2337, 0.07833, 0.3094, 0.0594, 0.3018, 0.03468, 0.2275, 0.05293, 0.1779, 0.0936, 0.2337, 0.07833, 0.2275, 0.05293, 0.1695, 0.07187, 0.1545, 0.1331, 0.1701, 0.1133, 0.1537, 0.09142, 0.141, 0.11, 0.1329, 0.1501, 0.1545, 0.1331, 0.141, 0.11, 0.122, 0.1266, 0.1116, 0.1563, 0.1329, 0.1501, 0.122, 0.1266, 0.1, 0.1364, 0.07028, 0.229, 0.1116, 0.1563, 0.1, 0.1364, 0.04913, 0.2112, 0.3885, 0.04214, 0.4832, 0.0294, 0.477, 0.004856, 0.381, 0.01772, 0.3094, 0.0594, 0.3885, 0.04214, 0.381, 0.01772, 0.3018, 0.03468, 0.8524, 0.01679, 0.899, 0.01893, 0.882, 0.05275, 0.8524, 0.05308, 0.9683, 0.2527, 0.9244, 0.3021, 0.8927, 0.2387, 0.9221, 0.2084, 0.9244, 0.3021, 0.8524, 0.3304, 0.8524, 0.2491, 0.8927, 0.2387, 0.9922, 0.09718, 0.99, 0.1448, 0.9366, 0.1375, 0.9379, 0.1057, 0.899, 0.01893, 0.9549, 0.02568, 0.9158, 0.06265, 0.882, 0.05275, 0.985, 0.195, 0.9683, 0.2527, 0.9221, 0.2084, 0.9336, 0.1713, 0.99, 0.1448, 0.985, 0.195, 0.9336, 0.1713, 0.9366, 0.1375, 0.9158, 0.06265, 0.9292, 0.07877, 0.8524, 0.1092, 0.9366, 0.1375, 0.9336, 0.1713, 0.8524, 0.1356, 0.9336, 0.1713, 0.9221, 0.2084, 0.8524, 0.1719, 0.8524, 0.1356, 0.8927, 0.2387, 0.8524, 0.2491, 0.8524, 0.1719, 0.9221, 0.2084, 0.8927, 0.2387, 0.8524, 0.1719, 0.9379, 0.1057, 0.9366, 0.1375, 0.8524, 0.1356, 0.8524, 0.05308, 0.882, 0.05275, 0.8524, 0.1092, 0.9549, 0.02568, 0.9559, 0.04158, 0.9158, 0.06265, 0.9559, 0.04158, 0.9648, 0.05462, 0.9292, 0.07877, 0.9158, 0.06265, 0.882, 0.05275, 0.9158, 0.06265, 0.8524, 0.1092, 0.9773, 0.0589, 0.9911, 0.0592, 0.9292, 0.07877, 0.9911, 0.0592, 0.9922, 0.09718, 0.9379, 0.1057, 0.9292, 0.07877, 0.9648, 0.05462, 0.9773, 0.0589, 0.9292, 0.07877, 0.9292, 0.07877, 0.9379, 0.1057, 0.8524, 0.1356, 0.8524, 0.1092, 0.03247, 0.2942, 0.06939, 0.2304, 0.08169, 0.2367, 0.04679, 0.3023, 0.5847, 0.03383, 0.5762, 0.05665, 0.4742, 0.05462, 0.4821, 0.03041, 0.7063, 0.05636, 0.69, 0.08297, 0.5762, 0.05665, 0.5847, 0.03383, 0.1768, 0.09489, 0.1895, 0.1168, 0.1825, 0.1227, 0.1691, 0.1145, 0.2326, 0.07956, 0.3083, 0.06057, 0.3125, 0.08239, 0.2356, 0.1015, 0.1768, 0.09489, 0.2326, 0.07956, 0.2356, 0.1015, 0.1895, 0.1168, 0.1535, 0.1344, 0.1691, 0.1145, 0.1825, 0.1227, 0.1639, 0.1448, 0.1319, 0.1514, 0.1535, 0.1344, 0.1639, 0.1448, 0.1371, 0.1635, 0.1107, 0.1577, 0.1319, 0.1514, 0.1371, 0.1635, 0.1215, 0.1712, 0.04679, 0.3023, 0.08169, 0.2367, 0.09805, 0.246, 0.06224, 0.309, 0.1107, 0.1577, 0.1215, 0.1712, 0.08169, 0.2367, 0.06939, 0.2304, 0.3874, 0.04323, 0.4821, 0.03041, 0.4742, 0.05462, 0.3856, 0.06644, 0.3874, 0.04323, 0.3856, 0.06644, 0.3125, 0.08239, 0.3083, 0.06057, 0.5762, 0.05665, 0.5709, 0.07255, 0.4739, 0.07008, 0.4742, 0.05462, 0.69, 0.08297, 0.6836, 0.09632, 0.5709, 0.07255, 0.5762, 0.05665, 0.1895, 0.1168, 0.2004, 0.1334, 0.1943, 0.1382, 0.1825, 0.1227, 0.2356, 0.1015, 0.3125, 0.08239, 0.3154, 0.09803, 0.2408, 0.1162, 0.1895, 0.1168, 0.2356, 0.1015, 0.2408, 0.1162, 0.2004, 0.1334, 0.1639, 0.1448, 0.1825, 0.1227, 0.1943, 0.1382, 0.1731, 0.156, 0.1371, 0.1635, 0.1639, 0.1448, 0.1731, 0.156, 0.1444, 0.1758, 0.1215, 0.1712, 0.1371, 0.1635, 0.1444, 0.1758, 0.132, 0.1851, 0.1215, 0.1712, 0.132, 0.1851, 0.09805, 0.246, 0.08169, 0.2367, 0.3856, 0.06644, 0.4742, 0.05462, 0.4739, 0.07008, 0.3872, 0.08387, 0.3856, 0.06644, 0.3872, 0.08387, 0.3154, 0.09803, 0.3125, 0.08239, 0.4415, 0.982, 0.2995, 0.9781, 0.3073, 0.8624, 0.4415, 0.8602, 0.2354, 0.1636, 0.3121, 0.2751, 0.1922, 0.3896, 0.1202, 0.3156, 0.4415, 0.08861, 0.4415, 0.2461, 0.3121, 0.2751, 0.2354, 0.1636, 0.05344, 0.7681, 0.06043, 0.6206, 0.1501, 0.6062, 0.1513, 0.7215, 0.1606, 0.9604, 0.153, 0.9291, 0.2181, 0.8443, 0.153, 0.9291, 0.1153, 0.8725, 0.1624, 0.7842, 0.2181, 0.8443, 0.1606, 0.9604, 0.2181, 0.8443, 0.3073, 0.8624, 0.2995, 0.9781, 0.07401, 0.4788, 0.1202, 0.3156, 0.1922, 0.3896, 0.1595, 0.5062, 0.07401, 0.4788, 0.1595, 0.5062, 0.1501, 0.6062, 0.06043, 0.6206, 0.0573, 0.8506, 0.1624, 0.7842, 0.06934, 0.8582, 0.0573, 0.8506, 0.05344, 0.7681, 0.1513, 0.7215, 0.1624, 0.7842, 0.1153, 0.8725, 0.06934, 0.8582, 0.1624, 0.7842, 0.2181, 0.8443, 0.3187, 0.7326, 0.3073, 0.8624, 0.2181, 0.8443, 0.1624, 0.7842, 0.2569, 0.6773, 0.3187, 0.7326, 0.3121, 0.2751, 0.3468, 0.4035, 0.2887, 0.4634, 0.1922, 0.3896, 0.4415, 0.2461, 0.4415, 0.3808, 0.3468, 0.4035, 0.3121, 0.2751, 0.4415, 0.8602, 0.3073, 0.8624, 0.3187, 0.7326, 0.4415, 0.736, 0.1595, 0.5062, 0.1922, 0.3896, 0.2887, 0.4634, 0.2622, 0.5297, 0.1595, 0.5062, 0.2622, 0.5297, 0.2535, 0.6036, 0.1501, 0.6062, 0.1624, 0.7842, 0.1513, 0.7215, 0.2569, 0.6773, 0.1513, 0.7215, 0.1501, 0.6062, 0.2535, 0.6036, 0.2569, 0.6773, 0.2622, 0.5297, 0.4415, 0.4858, 0.4415, 0.6028, 0.2569, 0.6773, 0.4415, 0.6028, 0.3187, 0.7326, 0.2622, 0.5297, 0.4415, 0.6028, 0.2535, 0.6036, 0.3468, 0.4035, 0.4415, 0.4858, 0.2887, 0.4634, 0.3468, 0.4035, 0.4415, 0.3808, 0.4415, 0.4858, 0.4415, 0.6028, 0.2569, 0.6773, 0.2535, 0.6036, 0.4415, 0.6028, 0.4415, 0.736, 0.3187, 0.7326, 0.4415, 0.4858, 0.2622, 0.5297, 0.2887, 0.4634, 0.03247, 0.2942, 0.00981, 0.2793, 0.04823, 0.2125, 0.06939, 0.2304, 0.4821, 0.03041, 0.4759, 0.00587, 0.5821, 0.007076, 0.5847, 0.03383, 0.5847, 0.03383, 0.5821, 0.007076, 0.707, 0.02914, 0.7063, 0.05636, 0.1691, 0.1145, 0.1526, 0.09273, 0.1684, 0.07316, 0.1768, 0.09489, 0.2326, 0.07956, 0.2263, 0.05417, 0.3007, 0.03585, 0.3083, 0.06057, 0.1768, 0.09489, 0.1684, 0.07316, 0.2263, 0.05417, 0.2326, 0.07956, 0.1535, 0.1344, 0.1399, 0.1113, 0.1526, 0.09273, 0.1691, 0.1145, 0.1319, 0.1514, 0.121, 0.1279, 0.1399, 0.1113, 0.1535, 0.1344, 0.1107, 0.1577, 0.099, 0.1377, 0.121, 0.1279, 0.1319, 0.1514, 0.06939, 0.2304, 0.04823, 0.2125, 0.099, 0.1377, 0.1107, 0.1577, 0.3874, 0.04323, 0.3799, 0.01882, 0.4759, 0.00587, 0.4821, 0.03041, 0.3083, 0.06057, 0.3007, 0.03585, 0.3799, 0.01882, 0.3874, 0.04323, 0.8524, 0.01679, 0.8524, 0.05308, 0.8228, 0.05275, 0.8057, 0.01893, 0.7365, 0.2527, 0.7826, 0.2084, 0.812, 0.2387, 0.7804, 0.3021, 0.7804, 0.3021, 0.812, 0.2387, 0.8524, 0.2491, 0.8524, 0.3304, 0.7125, 0.09718, 0.7668, 0.1057, 0.7682, 0.1375, 0.7148, 0.1448, 0.8057, 0.01893, 0.8228, 0.05275, 0.789, 0.06265, 0.7498, 0.02568, 0.7198, 0.195, 0.7712, 0.1713, 0.7826, 0.2084, 0.7365, 0.2527, 0.7148, 0.1448, 0.7682, 0.1375, 0.7712, 0.1713, 0.7198, 0.195, 0.789, 0.06265, 0.8524, 0.1092, 0.7756, 0.07877, 0.7682, 0.1375, 0.8524, 0.1356, 0.7712, 0.1713, 0.7712, 0.1713, 0.8524, 0.1356, 0.8524, 0.1719, 0.7826, 0.2084, 0.812, 0.2387, 0.8524, 0.1719, 0.8524, 0.2491, 0.7826, 0.2084, 0.8524, 0.1719, 0.812, 0.2387, 0.7668, 0.1057, 0.8524, 0.1356, 0.7682, 0.1375, 0.8524, 0.05308, 0.8524, 0.1092, 0.8228, 0.05275, 0.7498, 0.02568, 0.789, 0.06265, 0.7489, 0.04158, 0.7489, 0.04158, 0.789, 0.06265, 0.7756, 0.07877, 0.7399, 0.05462, 0.8228, 0.05275, 0.8524, 0.1092, 0.789, 0.06265, 0.7274, 0.0589, 0.7756, 0.07877, 0.7137, 0.0592, 0.7137, 0.0592, 0.7756, 0.07877, 0.7668, 0.1057, 0.7125, 0.09718, 0.7399, 0.05462, 0.7756, 0.07877, 0.7274, 0.0589, 0.7756, 0.07877, 0.8524, 0.1092, 0.8524, 0.1356, 0.7668, 0.1057])
me_particle_shield_mesh.use_remesh_preserve_volume = False
me_particle_shield_mesh.use_remesh_preserve_attributes = False
me_particle_shield_mesh.use_mirror_vertex_groups = False
me_particle_shield_mesh.update()

# ---- objects
ob_particle_shield_broken_whole_mesh = bpy.data.objects.new('particle_shield_broken_whole_mesh', me_particle_shield_broken_whole_mesh)
ob_particle_shield_broken_component1_mesh = bpy.data.objects.new('particle_shield_broken_component1_mesh', me_particle_shield_broken_component1_mesh)
ob_particle_shield_broken_component2_mesh = bpy.data.objects.new('particle_shield_broken_component2_mesh', me_particle_shield_broken_component2_mesh)
ob_particle_shield_mesh = bpy.data.objects.new('particle_shield_mesh', me_particle_shield_mesh)

# ---- transforms, parenting, visibility, modifiers, constraints
ob_particle_shield_broken_whole_mesh.location = (0.7454, 0.0, 0.0)
ob_particle_shield_broken_whole_mesh.rotation_euler = (1.571, 0.0, 0.0)
ob_particle_shield_broken_whole_mesh.lineart.crease_threshold = 0.0
ob_particle_shield_broken_component1_mesh.location = (1.491, 0.0, 0.0)
ob_particle_shield_broken_component1_mesh.rotation_euler = (1.571, 0.0, 0.0)
ob_particle_shield_broken_component1_mesh.lineart.crease_threshold = 0.0
ob_particle_shield_broken_component2_mesh.location = (1.491, 0.0, 0.0)
ob_particle_shield_broken_component2_mesh.rotation_euler = (1.571, 0.0, 0.0)
ob_particle_shield_broken_component2_mesh.lineart.crease_threshold = 0.0
ob_particle_shield_mesh.location = (0.0, 0.0, 0.0)
ob_particle_shield_mesh.rotation_euler = (1.571, 0.0, 0.0)
ob_particle_shield_mesh.lineart.crease_threshold = 0.0

# ---- collection membership
col_collection_1.objects.link(ob_particle_shield_broken_whole_mesh)
col_collection_1.objects.link(ob_particle_shield_broken_component1_mesh)
col_collection_1.objects.link(ob_particle_shield_broken_component2_mesh)
col_collection_1.objects.link(ob_particle_shield_mesh)

# ---- scene / render settings (as saved in the file)
scene.frame_start = 1; scene.frame_end = 250; scene.frame_set(1)
scene.render.engine = 'BLENDER_EEVEE_NEXT'
scene.render.resolution_percentage = 50
scene.render.dither_intensity = 0.0
scene.cycles.use_denoising = False
scene.cycles.samples = 10
scene.cycles.sampling_pattern = 'TABULATED_SOBOL'
scene.cycles.light_sampling_threshold = 0.0
scene.cycles.use_adaptive_sampling = False
scene.cycles.use_light_tree = False
scene.cycles.blur_glossy = 0.0
scene.cycles.volume_bounces = 1
scene.cycles.pixel_filter_type = 'GAUSSIAN'
scene.cycles.sample_clamp_indirect = 0.0
scene.view_settings.view_transform = 'Standard'
bpy.context.view_layer.update()

# ---- added for rendering (the .blend has no active camera and no usable light): camera, sun
cam_auto = bpy.data.cameras.new('AutoCamera')
cam_auto.lens = 50.0
cam_auto.sensor_width = 36.0
cam_auto.clip_end = 1000.0
ob_auto_camera = bpy.data.objects.new('AutoCamera', cam_auto)
scene.collection.objects.link(ob_auto_camera)
ob_auto_camera.location = (2.82498, -2.50004, 1.66122)
ob_auto_camera.rotation_euler = (1.09748, -7.21219e-08, 0.694738)
scene.camera = ob_auto_camera
light_auto_sun = bpy.data.lights.new('AutoSun', 'SUN')
light_auto_sun.energy = 3.0
light_auto_sun.angle = 0.0523599
ob_auto_sun = bpy.data.objects.new('AutoSun', light_auto_sun)
scene.collection.objects.link(ob_auto_sun)
ob_auto_sun.rotation_euler = (0.872665, 0.174533, 0.523599)
bpy.context.view_layer.update()
